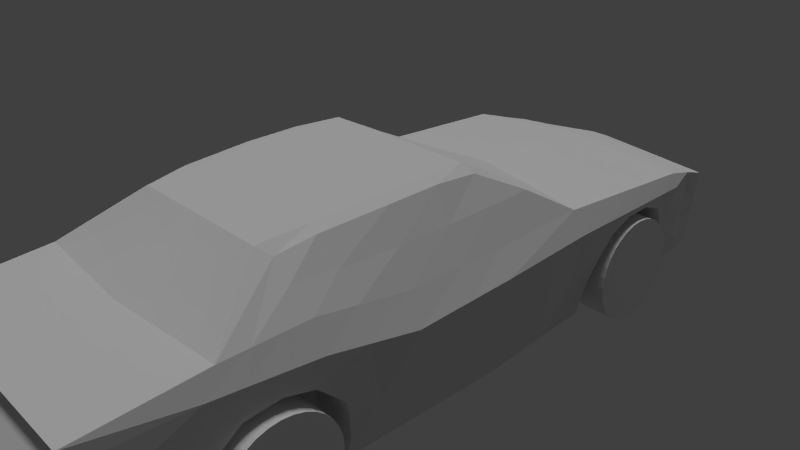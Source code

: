# Source: car.blend  (saved by Blender 2.76.0; exported with 4.5.12 LTS)
import bpy
from mathutils import Matrix  # noqa: F401  (used for matrix-valued properties, if any)

bpy.ops.wm.read_factory_settings(use_empty=True)
scene = bpy.context.scene
scene.name = 'Scene'

# ---- collections
col_collection_1 = bpy.data.collections.new('Collection 1'); scene.collection.children.link(col_collection_1)

# ---- materials (node trees are filled in below, after node groups)
mat_cartexturing = bpy.data.materials.new('carTexturing')
mat_cartexturing.alpha_threshold = 0.0
mat_cartexturing.use_transparent_shadow = False
mat_cartexturing.roughness = 0.5

# ---- node groups
ng_auto_smooth = bpy.data.node_groups.new('Auto Smooth', 'GeometryNodeTree')
_s = ng_auto_smooth.interface.new_socket(name='Geometry', in_out='OUTPUT', socket_type='NodeSocketGeometry')
_s = ng_auto_smooth.interface.new_socket(name='Geometry', in_out='INPUT', socket_type='NodeSocketGeometry')
_s = ng_auto_smooth.interface.new_socket(name='Angle', in_out='INPUT', socket_type='NodeSocketFloat')
_s.subtype = 'ANGLE'
_s.min_value = 0.0
_s.max_value = 3.142
ng_auto_smooth.is_modifier = True
_N = ng_auto_smooth.nodes; _L = ng_auto_smooth.links
n0 = _N.new('NodeGroupOutput'); n0.name = 'Group Output'; n0.location = (480, -100)
n1 = _N.new('NodeGroupInput'); n1.name = 'Group Input'; n1.location = (-420, -300)
n2 = _N.new('NodeGroupInput'); n2.name = 'Group Input.001'; n2.location = (-60, -100)
n3 = _N.new('GeometryNodeSetShadeSmooth'); n3.name = 'Set Shade Smooth'; n3.location = (120, -100)
n3.domain = 'EDGE'
n4 = _N.new('GeometryNodeSetShadeSmooth'); n4.name = 'Set Shade Smooth.001'; n4.location = (300, -100)
n5 = _N.new('GeometryNodeInputMeshEdgeAngle'); n5.name = 'Edge Angle'; n5.location = (-420, -220)
n6 = _N.new('GeometryNodeInputEdgeSmooth'); n6.name = 'Is Edge Smooth'; n6.location = (-60, -160)
n7 = _N.new('GeometryNodeInputShadeSmooth'); n7.name = 'Is Face Smooth'; n7.location = (-240, -340)
n8 = _N.new('FunctionNodeBooleanMath'); n8.name = 'Boolean Math'; n8.location = (-60, -220)
n9 = _N.new('FunctionNodeCompare'); n9.name = 'Compare'; n9.location = (-240, -180)
n9.operation = 'LESS_EQUAL'
_L.new(n5.outputs[0], n9.inputs[0])
_L.new(n4.outputs[0], n0.inputs[0])
_L.new(n1.outputs[1], n9.inputs[1])
_L.new(n9.outputs[0], n8.inputs[0])
_L.new(n7.outputs[0], n8.inputs[1])
_L.new(n2.outputs[0], n3.inputs[0])
_L.new(n6.outputs[0], n3.inputs[1])
_L.new(n3.outputs[0], n4.inputs[0])
_L.new(n8.outputs[0], n3.inputs[2])
n0.is_active_output = True

# ---- material node trees

# ---- world
world_world = bpy.data.worlds.new('World'); scene.world = world_world
world_world.color = (0.05088, 0.05088, 0.05088)
world_world.use_sun_shadow = False
world_world.sun_shadow_jitter_overblur = 0.0
world_world.cycles.sampling_method = 'MANUAL'
world_world.cycles.sample_map_resolution = 256

# ---- cameras
cam_camera = bpy.data.cameras.new('Camera')
cam_camera.clip_end = 100.0
cam_camera.lens = 35.0
cam_camera.sensor_width = 32.0
cam_camera.sensor_height = 18.0
cam_camera.ortho_scale = 7.314
cam_camera.dof.focus_distance = 0.0
cam_camera.dof.aperture_fstop = 128.0

# ---- lights
light_sun = bpy.data.lights.new('Sun', 'SUN')
light_sun.transmission_factor = 0.0
light_sun.angle = 0.1993
light_sun.energy = 1.0
light_sun.shadow_buffer_clip_start = 0.5
light_sun.shadow_soft_size = 0.1
light_sun.shadow_cascade_max_distance = 1000.0
light_sun.cycles.use_multiple_importance_sampling = False
light_lamp = bpy.data.lights.new('Lamp', 'POINT')
light_lamp.transmission_factor = 0.0
light_lamp.cutoff_distance = 30.0
light_lamp.energy = 100.0
light_lamp.shadow_buffer_clip_start = 1.001
light_lamp.shadow_soft_size = 0.1
light_lamp.shadow_maximum_resolution = 0.006
light_lamp.use_absolute_resolution = True
light_lamp.cycles.use_multiple_importance_sampling = False

# ---- meshes
me_cube = bpy.data.meshes.new('Cube')
me_cube.from_pydata([(-1.9, 3.926, -0.7144), (-1.4, 3.926, -0.7144), (-1.9, 3.912, -0.8607), (-1.4, 3.912, -0.8607), (-1.9, 3.869, -1.001), (-1.4, 3.869, -1.001), (-1.9, 3.8, -1.131), (-1.4, 3.8, -1.131), (-1.9, 3.707, -1.245), (-1.4, 3.707, -1.245), (-1.9, 3.593, -1.338), (-1.4, 3.593, -1.338), (-1.9, 3.463, -1.407), (-1.4, 3.463, -1.407), (-1.9, 3.323, -1.45), (-1.4, 3.323, -1.45), (-1.9, 3.176, -1.464), (-1.4, 3.176, -1.464), (-1.9, 3.03, -1.45), (-1.4, 3.03, -1.45), (-1.9, 2.889, -1.407), (-1.4, 2.889, -1.407), (-1.9, 2.76, -1.338), (-1.4, 2.76, -1.338), (-1.9, 2.646, -1.245), (-1.4, 2.646, -1.245), (-1.9, 2.553, -1.131), (-1.4, 2.553, -1.131), (-1.9, 2.483, -1.001), (-1.4, 2.483, -1.001), (-1.9, 2.441, -0.8607), (-1.4, 2.441, -0.8607), (-1.9, 2.426, -0.7144), (-1.4, 2.426, -0.7144), (-1.9, 2.441, -0.568), (-1.4, 2.441, -0.568), (-1.9, 2.483, -0.4273), (-1.4, 2.483, -0.4273), (-1.9, 2.553, -0.2977), (-1.4, 2.553, -0.2977), (-1.9, 2.646, -0.184), (-1.4, 2.646, -0.184), (-1.9, 2.76, -0.09075), (-1.4, 2.76, -0.09075), (-1.9, 2.889, -0.02144), (-1.4, 2.889, -0.02144), (-1.9, 3.03, 0.02123), (-1.4, 3.03, 0.02123), (-1.9, 3.176, 0.03565), (-1.4, 3.176, 0.03565), (-1.9, 3.323, 0.02123), (-1.4, 3.323, 0.02123), (-1.9, 3.463, -0.02145), (-1.4, 3.463, -0.02145), (-1.9, 3.593, -0.09075), (-1.4, 3.593, -0.09075), (-1.9, 3.707, -0.184), (-1.4, 3.707, -0.184), (-1.9, 3.8, -0.2977), (-1.4, 3.8, -0.2977), (-1.9, 3.869, -0.4273), (-1.4, 3.869, -0.4273), (-1.9, 3.912, -0.568), (-1.4, 3.912, -0.568), (0.0, 0.4082, 1.485), (0.0, 0.4439, -1.128), (-1.725, 0.4439, -1.14), (-1.299, 0.4378, 1.387), (0.0, 0.4082, 1.485), (0.0, 0.4439, -1.157), (-1.736, 1.843, 0.5987), (-1.642, 1.816, -1.146), (0.0, 1.831, -1.146), (0.0, 2.105, 0.6863), (-1.794, 4.092, 0.4397), (-1.218, 4.103, -1.054), (0.0, 4.114, -1.057), (0.0, 4.092, 0.5976), (-1.694, 4.7, 0.2475), (-1.642, 4.735, -1.057), (0.0, 4.735, -1.057), (0.0, 4.713, 0.4349), (-1.694, 5.07, 0.1292), (-1.642, 4.986, -0.9683), (0.0, 4.971, -1.027), (0.0, 5.112, 0.2575), (-1.301, -0.8929, 1.434), (-1.721, -1.892, -1.091), (0.0, -1.892, -1.098), (0.0, -0.8929, 1.485), (-1.21, -2.33, 1.325), (0.0, -2.441, 1.411), (-1.661, -3.35, 0.7867), (-1.711, -3.844, -0.9647), (0.0, -3.844, -0.9647), (0.0, -3.478, 0.808), (-1.644, -4.84, 0.6865), (-1.694, -4.967, -0.6098), (0.0, -4.967, -0.6098), (0.0, -4.84, 0.6865), (-1.88, 1.875, 0.2719), (-1.95, 0.3935, 0.2769), (-1.865, 4.101, 0.2398), (-1.672, 4.714, 0.02881), (-1.672, 5.035, -0.3284), (0.0, 5.053, -0.2783), (-1.966, -1.085, 0.2621), (-1.864, -2.253, 0.4531), (-1.764, -3.563, 0.5269), (-1.665, -4.775, 0.486), (0.0, -4.76, 0.486), (-1.594, -5.112, 0.09274), (-1.623, -5.133, -0.255), (0.0, -5.133, -0.255), (0.0, -5.112, 0.09274), (0.0, -3.539, 0.8491), (-1.681, 1.826, -0.9104), (-1.759, 0.4318, 0.6086), (-1.679, 5.045, -0.1941), (0.0, 5.071, -0.121), (-1.771, -1.049, 0.6441), (-1.694, -2.251, 0.8119), (-1.762, 0.4355, -0.9045), (-1.679, 4.112, -0.8417), (-1.647, 4.731, -0.8768), (-1.647, 4.994, -0.8621), (0.0, 4.985, -0.9031), (-1.762, -1.758, -0.866), (-1.272, -2.703, -0.7403), (-1.25, -3.788, -0.7202), (-1.689, -4.935, -0.4279), (-1.618, -5.13, -0.1973), (0.0, -5.13, -0.1973), (-1.831, -1.532, -0.4863), (0.0, 5.035, -0.5072), (-1.741, 4.085, -0.4596), (-1.825, 0.4214, -0.5069), (-1.655, 5.035, -0.4968), (-1.655, 4.726, -0.4638), (-1.748, 1.842, -0.5124), (-1.265, -2.552, -0.3373), (-1.233, -3.711, -0.3068), (-1.681, -4.881, -0.1203), (-1.61, -5.124, -0.09964), (0.0, -5.124, -0.09964), (-1.226, 2.944, -1.098), (0.0, 2.952, -1.102), (0.0, 3.081, 0.6427), (-1.764, 2.947, 0.5206), (-1.873, 2.968, 0.2561), (-1.226, 2.948, -0.8796), (-1.226, 2.944, -0.484), (-1.22, 3.762, -1.067), (0.0, 3.788, 0.6111), (-1.867, 3.761, 0.2447), (-1.221, 3.762, -0.8556), (-1.221, 3.742, -0.4659), (0.0, 3.764, -1.071), (-1.785, 3.748, 0.464), (0.0, 3.358, -1.086), (-1.775, 3.348, 0.4923), (-1.223, 3.353, -1.083), (0.0, 3.434, 0.6269), (-1.87, 3.364, 0.2504), (-1.224, 3.355, -0.8676), (-1.224, 3.343, -0.4749), (0.0, 2.231, -1.13), (-1.746, 2.237, 0.5708), (-1.252, 2.222, -1.13), (0.0, 2.453, 0.6707), (-1.878, 2.265, 0.2663), (-1.231, 2.236, -0.9024), (-1.747, 2.236, -0.5032), (-1.228, 2.612, -1.111), (0.0, 2.794, 0.6555), (-1.875, 2.646, 0.2608), (-1.228, 2.618, -0.8893), (-1.229, 2.62, -0.4914), (0.0, 2.622, -1.115), (-1.756, 2.622, 0.5436), (-1.827, 3.755, 0.01544), (-1.219, 4.096, -0.8458), (-1.832, 2.637, 0.008721), (-1.747, 2.347, -0.5006), (-1.219, 4.091, -0.6939), (-1.857, 2.965, 0.1667), (-1.856, 3.362, 0.1717), (-1.219, 4.035, -0.4629), (-1.642, 4.114, -1.057), (-1.681, 2.226, -0.8984), (-1.642, 2.219, -1.13), (-1.741, 4.044, -0.4606), (-1.225, 3.748, 0.01657), (-1.228, 3.36, 0.1735), (-1.23, 2.967, 0.1688), (-1.679, 4.106, -0.8419), (-1.23, 2.356, -0.5015), (-1.703, 4.101, -0.691), (-1.231, 2.645, 0.01113), (-1.238, -2.402, -1.018), (-1.25, -1.83, 1.397), (0.0, -1.77, 1.443), (-1.909, -1.747, 0.3704), (-1.728, -1.731, 0.7392), (-1.248, -2.294, -0.7948), (-1.258, -2.109, -0.4003), (-1.266, -3.129, -0.9655), (-1.832, -2.671, 0.4767), (-1.684, -2.602, 0.8038), (-1.264, -3.053, -0.7339), (-1.254, -2.925, -0.3259), (-1.798, -3.111, 0.5015), (-1.532, 0.4202, 1.037), (-1.539, -0.972, 1.052), (-1.455, -2.345, 1.105), (-1.673, -2.971, 0.7954), (-1.257, -3.42, -0.7272), (-1.244, -3.317, -0.3138), (-1.492, -1.75, 1.082), (-1.262, -3.482, -0.9618), (-1.26, -3.74, -0.959), (-1.823, -1.975, -0.4226), (-1.204, -1.979, -1.072), (-1.766, -1.928, -0.8436), (-1.842, -2.384, 0.1073), (-1.263, -2.038, -0.2339), (-1.23, -3.201, 0.1205), (-1.242, -2.76, 0.1882), (-1.27, -2.793, -0.9691), (-1.735, -3.718, -0.2983), (-1.72, -3.797, -0.717), (-1.716, -3.748, -0.966), (-1.725, -1.97, -1.081), (-1.227, -1.939, -0.8431), (-1.257, -1.983, -0.4215), (-1.817, -2.759, 0.1972), (-1.782, -3.204, 0.1309), (-1.84, -2.03, -0.2322), (-1.257, -2.388, 0.1012), (-1.253, 4.735, -1.057), (-1.248, 1.82, -1.146), (-1.52, 1.133, 1.033), (0.0, 1.31, 1.061), (-1.104, 0.4082, 1.478), (-1.475, 1.883, 0.6118), (-1.525, 4.092, 0.4633), (-1.44, 4.702, 0.2756), (-1.395, 4.984, -0.9772), (-1.44, 5.076, 0.1484), (-1.106, -0.8929, 1.473), (-1.029, -2.441, 1.407), (-1.455, -3.844, -0.9647), (-1.412, -3.369, 0.7899), (-1.44, -4.967, -0.6098), (-1.398, -4.84, 0.6865), (-1.415, -4.773, 0.486), (-1.422, 5.038, -0.3209), (-1.379, -5.133, -0.255), (-1.355, -5.112, 0.09274), (-1.427, 5.049, -0.1831), (-1.375, -5.13, -0.1973), (-1.4, 4.993, -0.8682), (-1.407, 5.035, -0.4984), (-1.368, -5.124, -0.09964), (-1.5, 2.967, 0.5389), (-1.518, 3.754, 0.4861), (-1.509, 3.361, 0.5125), (-1.484, 2.27, 0.5858), (-1.493, 2.648, 0.5604), (-1.062, -1.771, 1.435), (-1.292, 1.16, 1.037), (-0.5521, 0.4082, 1.481), (-0.7376, 1.994, 0.649), (-0.7626, 4.092, 0.5305), (-0.7201, 4.708, 0.3553), (-0.7201, 5.094, 0.203), (-0.5531, -0.8929, 1.479), (-0.5143, -2.441, 1.409), (-0.7059, -3.424, 0.799), (-0.6988, -4.84, 0.6865), (-0.7075, -4.767, 0.486), (-0.6774, -5.112, 0.09274), (-0.6876, -5.13, -0.1973), (-0.6842, -5.124, -0.09964), (-0.5311, -1.77, 1.439), (-0.6459, 1.235, 1.049), (-0.6977, 4.977, -1.002), (-0.7273, -3.844, -0.9647), (-0.7198, -4.967, -0.6098), (-0.7108, 5.046, -0.2996), (-0.6896, -5.133, -0.255), (-0.7135, 5.06, -0.1521), (-0.6999, 4.989, -0.8857), (-0.7035, 5.035, -0.5028), (-0.7499, 3.024, 0.5908), (-0.7588, 3.771, 0.5486), (-0.7543, 3.398, 0.5697), (-0.742, 2.362, 0.6283), (-0.7463, 2.721, 0.608), (0.0, -0.6117, -1.13), (-1.3, -0.156, 1.438), (0.0, -0.1797, 1.485), (-1.723, -0.6117, -1.118), (-1.957, -0.2746, 0.2702), (-1.764, -0.2373, 0.6246), (-1.762, -0.5557, -0.8871), (-1.828, -0.4611, -0.4976), (-1.535, -0.2089, 1.044), (-1.105, -0.1797, 1.475), (-0.5525, -0.1797, 1.48), (-1.9, -2.12, -0.7144), (-1.4, -2.12, -0.7144), (-1.9, -2.134, -0.8607), (-1.4, -2.134, -0.8607), (-1.9, -2.177, -1.001), (-1.4, -2.177, -1.001), (-1.9, -2.246, -1.131), (-1.4, -2.246, -1.131), (-1.9, -2.339, -1.245), (-1.4, -2.339, -1.245), (-1.9, -2.453, -1.338), (-1.4, -2.453, -1.338), (-1.9, -2.583, -1.407), (-1.4, -2.583, -1.407), (-1.9, -2.723, -1.45), (-1.4, -2.723, -1.45), (-1.9, -2.87, -1.464), (-1.4, -2.87, -1.464), (-1.9, -3.016, -1.45), (-1.4, -3.016, -1.45), (-1.9, -3.157, -1.407), (-1.4, -3.157, -1.407), (-1.9, -3.286, -1.338), (-1.4, -3.286, -1.338), (-1.9, -3.4, -1.245), (-1.4, -3.4, -1.245), (-1.9, -3.493, -1.131), (-1.4, -3.493, -1.131), (-1.9, -3.563, -1.001), (-1.4, -3.563, -1.001), (-1.9, -3.605, -0.8607), (-1.4, -3.605, -0.8607), (-1.9, -3.62, -0.7144), (-1.4, -3.62, -0.7144), (-1.9, -3.605, -0.568), (-1.4, -3.605, -0.568), (-1.9, -3.563, -0.4273), (-1.4, -3.563, -0.4273), (-1.9, -3.493, -0.2977), (-1.4, -3.493, -0.2977), (-1.9, -3.4, -0.184), (-1.4, -3.4, -0.184), (-1.9, -3.286, -0.09075), (-1.4, -3.286, -0.09075), (-1.9, -3.157, -0.02144), (-1.4, -3.157, -0.02144), (-1.9, -3.016, 0.02123), (-1.4, -3.016, 0.02123), (-1.9, -2.87, 0.03565), (-1.4, -2.87, 0.03565), (-1.9, -2.723, 0.02123), (-1.4, -2.723, 0.02123), (-1.9, -2.583, -0.02145), (-1.4, -2.583, -0.02145), (-1.9, -2.453, -0.09075), (-1.4, -2.453, -0.09075), (-1.9, -2.339, -0.184), (-1.4, -2.339, -0.184), (-1.9, -2.246, -0.2977), (-1.4, -2.246, -0.2977), (-1.9, -2.177, -0.4273), (-1.4, -2.177, -0.4273), (-1.9, -2.134, -0.568), (-1.4, -2.134, -0.568)], [], [(0, 1, 3, 2), (2, 3, 5, 4), (4, 5, 7, 6), (6, 7, 9, 8), (8, 9, 11, 10), (10, 11, 13, 12), (12, 13, 15, 14), (14, 15, 17, 16), (16, 17, 19, 18), (18, 19, 21, 20), (20, 21, 23, 22), (22, 23, 25, 24), (24, 25, 27, 26), (26, 27, 29, 28), (28, 29, 31, 30), (30, 31, 33, 32), (32, 33, 35, 34), (34, 35, 37, 36), (36, 37, 39, 38), (38, 39, 41, 40), (40, 41, 43, 42), (42, 43, 45, 44), (44, 45, 47, 46), (46, 47, 49, 48), (48, 49, 51, 50), (50, 51, 53, 52), (52, 53, 55, 54), (54, 55, 57, 56), (56, 57, 59, 58), (58, 59, 61, 60), (3, 1, 63, 61, 59, 57, 55, 53, 51, 49, 47, 45, 43, 41, 39, 37, 35, 33, 31, 29, 27, 25, 23, 21, 19, 17, 15, 13, 11, 9, 7, 5), (62, 63, 1, 0), (60, 61, 63, 62), (0, 2, 4, 6, 8, 10, 12, 14, 16, 18, 20, 22, 24, 26, 28, 30, 32, 34, 36, 38, 40, 42, 44, 46, 48, 50, 52, 54, 56, 58, 60, 62), (308, 300, 86, 249), (271, 68, 242, 285), (306, 305, 127, 133), (69, 66, 71, 240, 72), (273, 77, 81, 274), (295, 153, 77, 273), (205, 204, 128, 140), (80, 239, 79, 83, 247, 286, 84), (152, 155, 181, 75), (292, 126, 84, 286), (274, 81, 85, 275), (79, 124, 125, 83), (305, 302, 87, 127), (302, 299, 88, 87), (269, 200, 90, 250), (204, 199, 228, 128), (230, 93, 97, 130), (250, 90, 92, 252), (216, 219, 220, 129), (130, 97, 112, 131), (287, 94, 98, 288), (252, 92, 96, 254), (254, 96, 109, 255), (203, 202, 107, 121), (304, 303, 106, 120), (138, 103, 104, 137), (291, 119, 105, 289), (135, 102, 103, 138), (156, 192, 187), (136, 101, 100, 139), (282, 290, 113, 132), (255, 109, 111, 258), (288, 98, 113, 290), (275, 85, 119, 291), (307, 304, 120, 213), (218, 203, 121, 214), (96, 92, 108, 109), (142, 130, 131, 143), (188, 123, 124, 79), (229, 230, 130, 142), (217, 216, 129, 141), (215, 211, 108, 92), (214, 121, 208, 215), (212, 67, 241), (283, 282, 132, 144), (66, 122, 116, 71), (101, 117, 70, 100), (293, 134, 126, 292), (289, 105, 134, 293), (281, 283, 144, 114), (226, 217, 141), (108, 229, 142, 109), (109, 142, 143, 111), (122, 136, 139, 116), (155, 156, 187, 184, 181), (123, 197, 135, 138, 124), (124, 138, 137, 125), (225, 205, 140, 238), (303, 306, 133, 106), (82, 118, 104, 103, 78), (78, 103, 102, 74), (167, 170, 100, 70), (160, 163, 149, 148), (176, 177, 151, 150), (177, 198, 194, 151), (173, 176, 150, 145), (298, 174, 147, 294), (74, 102, 154, 158), (164, 165, 156, 155), (165, 193, 192, 156), (161, 164, 155, 152), (296, 162, 153, 295), (294, 147, 162, 296), (145, 150, 164, 161), (151, 194, 193, 165), (150, 151, 165, 164), (158, 154, 163, 160), (272, 73, 169, 297), (71, 116, 189, 190), (139, 100, 170, 172), (116, 139, 172, 189), (179, 175, 170, 167), (148, 149, 175, 179), (297, 169, 174, 298), (168, 171, 176, 173), (196, 198, 177), (176, 171, 196, 177), (180, 154, 102, 135, 191), (185, 149, 163, 186), (188, 195, 123), (189, 172, 183), (197, 191, 135), (195, 197, 123), (182, 175, 149, 185), (186, 163, 154, 180), (172, 170, 175, 182, 183), (171, 168, 190, 189), (187, 192, 180, 191), (193, 194, 185, 186), (75, 181, 195, 188), (196, 171, 189, 183), (184, 187, 191, 197), (181, 184, 197, 195), (194, 198, 182, 185), (192, 193, 186, 180), (198, 196, 183, 182), (225, 234, 205), (213, 120, 203, 218), (120, 106, 202, 203), (233, 222, 199, 204), (249, 86, 200, 269), (234, 233, 204, 205), (238, 140, 210, 227), (121, 107, 207, 208), (140, 128, 209, 210), (128, 228, 206, 209), (86, 213, 218, 200), (227, 210, 217, 226), (90, 214, 215, 92), (208, 207, 211, 215), (210, 209, 216, 217), (200, 218, 214, 90), (300, 307, 213, 86), (209, 206, 219, 216), (230, 231, 93), (133, 127, 223, 221), (207, 235, 236, 211), (127, 87, 232, 223), (211, 236, 229, 108), (106, 133, 221, 237, 202), (107, 224, 235, 207), (202, 237, 224, 107), (141, 129, 230, 229), (87, 88, 94, 287, 251, 93, 231, 220, 219, 206, 228, 199, 222, 232), (129, 220, 231, 230), (233, 234, 221, 223), (227, 226, 236, 235), (222, 233, 223, 232), (226, 141, 229, 236), (234, 225, 237, 221), (238, 227, 235, 224), (225, 238, 224, 237), (76, 75, 239, 80), (75, 188, 79, 239), (72, 240, 168, 166), (240, 71, 190, 168), (76, 157, 159, 146, 178, 166, 168, 173, 145, 161, 152, 75), (285, 242, 73, 272), (117, 212, 241, 70), (241, 270, 244, 70), (276, 249, 269, 284), (167, 267, 268, 179), (70, 244, 267, 167), (148, 264, 266, 160), (160, 266, 265, 158), (179, 268, 264, 148), (111, 143, 263, 258), (104, 256, 262, 137), (137, 262, 261, 125), (143, 131, 260, 263), (82, 248, 259, 118), (97, 253, 257, 112), (280, 255, 258, 281), (131, 112, 257, 260), (118, 259, 256, 104), (279, 254, 255, 280), (278, 252, 254, 279), (93, 251, 253, 97), (277, 250, 252, 278), (284, 269, 250, 277), (78, 246, 248, 82), (125, 261, 247, 83), (158, 265, 245, 74), (74, 245, 246, 78), (67, 243, 270, 241), (309, 308, 249, 276), (301, 309, 276, 89), (201, 284, 277, 91), (91, 277, 278, 95), (95, 278, 279, 99), (99, 279, 280, 110), (110, 280, 281, 114), (89, 276, 284, 201), (270, 285, 272, 244), (267, 297, 298, 268), (244, 272, 297, 267), (264, 294, 296, 266), (266, 296, 295, 265), (268, 298, 294, 264), (258, 263, 283, 281), (256, 289, 293, 262), (262, 293, 292, 261), (263, 260, 282, 283), (248, 275, 291, 259), (253, 288, 290, 257), (260, 257, 290, 282), (259, 291, 289, 256), (251, 287, 288, 253), (246, 274, 275, 248), (261, 292, 286, 247), (265, 295, 273, 245), (245, 273, 274, 246), (243, 271, 285, 270), (68, 271, 309, 301), (271, 243, 308, 309), (67, 212, 307, 300), (101, 136, 306, 303), (212, 117, 304, 307), (117, 101, 303, 304), (66, 69, 299, 302), (122, 66, 302, 305), (136, 122, 305, 306), (243, 67, 300, 308), (310, 311, 313, 312), (312, 313, 315, 314), (314, 315, 317, 316), (316, 317, 319, 318), (318, 319, 321, 320), (320, 321, 323, 322), (322, 323, 325, 324), (324, 325, 327, 326), (326, 327, 329, 328), (328, 329, 331, 330), (330, 331, 333, 332), (332, 333, 335, 334), (334, 335, 337, 336), (336, 337, 339, 338), (338, 339, 341, 340), (340, 341, 343, 342), (342, 343, 345, 344), (344, 345, 347, 346), (346, 347, 349, 348), (348, 349, 351, 350), (350, 351, 353, 352), (352, 353, 355, 354), (354, 355, 357, 356), (356, 357, 359, 358), (358, 359, 361, 360), (360, 361, 363, 362), (362, 363, 365, 364), (364, 365, 367, 366), (366, 367, 369, 368), (368, 369, 371, 370), (313, 311, 373, 371, 369, 367, 365, 363, 361, 359, 357, 355, 353, 351, 349, 347, 345, 343, 341, 339, 337, 335, 333, 331, 329, 327, 325, 323, 321, 319, 317, 315), (372, 373, 311, 310), (370, 371, 373, 372), (310, 312, 314, 316, 318, 320, 322, 324, 326, 328, 330, 332, 334, 336, 338, 340, 342, 344, 346, 348, 350, 352, 354, 356, 358, 360, 362, 364, 366, 368, 370, 372)])
_uv = me_cube.uv_layers.new(name='UVMap')
_uv.uv.foreach_set('vector', [0.667, 0.6801, 0.6145, 0.6846, 0.6124, 0.6743, 0.6631, 0.6598, 0.6631, 0.6598, 0.6124, 0.6743, 0.6084, 0.6646, 0.6552, 0.6406, 0.6552, 0.6406, 0.6084, 0.6646, 0.6026, 0.6559, 0.6439, 0.6233, 0.6439, 0.6233, 0.6026, 0.6559, 0.5953, 0.6485, 0.6293, 0.6086, 0.6293, 0.6086, 0.5953, 0.6485, 0.5867, 0.6428, 0.6122, 0.597, 0.6122, 0.597, 0.5867, 0.6428, 0.5772, 0.6389, 0.5932, 0.589, 0.5932, 0.589, 0.5772, 0.6389, 0.5671, 0.637, 0.5729, 0.5849, 0.5729, 0.5849, 0.5671, 0.637, 0.5568, 0.6371, 0.5522, 0.5848, 0.5522, 0.5848, 0.5568, 0.6371, 0.5467, 0.6393, 0.5318, 0.5889, 0.5318, 0.5889, 0.5467, 0.6393, 0.5373, 0.6435, 0.5127, 0.5969, 0.5127, 0.5969, 0.5373, 0.6435, 0.5288, 0.6495, 0.4955, 0.6085, 0.4955, 0.6085, 0.5288, 0.6495, 0.5216, 0.6571, 0.4808, 0.6232, 0.4808, 0.6232, 0.5216, 0.6571, 0.5158, 0.6659, 0.4693, 0.6406, 0.4693, 0.6406, 0.5158, 0.6659, 0.5119, 0.6757, 0.4613, 0.6598, 0.4613, 0.6598, 0.5119, 0.6757, 0.5099, 0.6861, 0.4572, 0.6803, 0.4572, 0.6803, 0.5099, 0.6861, 0.51, 0.6966, 0.4572, 0.7011, 0.4572, 0.7011, 0.51, 0.6966, 0.5121, 0.7069, 0.4612, 0.7216, 0.4612, 0.7216, 0.5121, 0.7069, 0.5162, 0.7166, 0.4692, 0.7409, 0.4692, 0.7409, 0.5162, 0.7166, 0.522, 0.7253, 0.4807, 0.7583, 0.4807, 0.7583, 0.522, 0.7253, 0.5295, 0.7327, 0.4954, 0.773, 0.4954, 0.773, 0.5295, 0.7327, 0.5382, 0.7384, 0.5127, 0.7846, 0.5127, 0.7846, 0.5382, 0.7384, 0.5478, 0.7423, 0.532, 0.7925, 0.532, 0.7925, 0.5478, 0.7423, 0.558, 0.7442, 0.5524, 0.7965, 0.5524, 0.7965, 0.558, 0.7442, 0.5684, 0.7441, 0.5731, 0.7964, 0.5731, 0.7964, 0.5684, 0.7441, 0.5785, 0.7419, 0.5934, 0.7922, 0.5934, 0.7922, 0.5785, 0.7419, 0.5879, 0.7378, 0.6125, 0.7841, 0.6125, 0.7841, 0.5879, 0.7378, 0.5963, 0.7318, 0.6296, 0.7725, 0.6296, 0.7725, 0.5963, 0.7318, 0.6034, 0.7243, 0.6441, 0.7576, 0.6441, 0.7576, 0.6034, 0.7243, 0.6088, 0.7155, 0.6554, 0.7403, 0.6554, 0.7403, 0.6088, 0.7155, 0.6125, 0.7056, 0.6631, 0.7211, 0.6124, 0.6743, 0.6145, 0.6846, 0.6145, 0.6952, 0.6125, 0.7056, 0.6088, 0.7155, 0.6034, 0.7243, 0.5963, 0.7318, 0.5879, 0.7378, 0.5785, 0.7419, 0.5684, 0.7441, 0.558, 0.7442, 0.5478, 0.7423, 0.5382, 0.7384, 0.5295, 0.7327, 0.522, 0.7253, 0.5162, 0.7166, 0.5121, 0.7069, 0.51, 0.6966, 0.5099, 0.6861, 0.5119, 0.6757, 0.5158, 0.6659, 0.5216, 0.6571, 0.5288, 0.6495, 0.5373, 0.6435, 0.5467, 0.6393, 0.5568, 0.6371, 0.5671, 0.637, 0.5772, 0.6389, 0.5867, 0.6428, 0.5953, 0.6485, 0.6026, 0.6559, 0.6084, 0.6646, 0.667, 0.7008, 0.6145, 0.6952, 0.6145, 0.6846, 0.667, 0.6801, 0.6631, 0.7211, 0.6125, 0.7056, 0.6145, 0.6952, 0.667, 0.7008, 0.4282, 0.7654, 0.4358, 0.7767, 0.441, 0.7892, 0.4436, 0.8025, 0.4436, 0.8161, 0.441, 0.8294, 0.4358, 0.8419, 0.4282, 0.8532, 0.4186, 0.8628, 0.4073, 0.8703, 0.3948, 0.8755, 0.3815, 0.8782, 0.3679, 0.8782, 0.3546, 0.8755, 0.3421, 0.8703, 0.3308, 0.8628, 0.3212, 0.8532, 0.3137, 0.8419, 0.3085, 0.8294, 0.3058, 0.8161, 0.3058, 0.8025, 0.3085, 0.7892, 0.3137, 0.7767, 0.3212, 0.7654, 0.3308, 0.7558, 0.3421, 0.7482, 0.3546, 0.7431, 0.3679, 0.7404, 0.3815, 0.7404, 0.3948, 0.7431, 0.4073, 0.7482, 0.4186, 0.7558, 0.8978, 0.7938, 0.8795, 0.796, 0.8793, 0.728, 0.8977, 0.7281, 0.1127, 0.4211, 0.1636, 0.4217, 0.1625, 0.5136, 0.1028, 0.5071, 0.4342, 0.1966, 0.4277, 0.2335, 0.3167, 0.238, 0.3357, 0.2013, 0.5057, 0.4197, 0.5058, 0.2605, 0.6324, 0.2683, 0.6327, 0.3046, 0.6337, 0.4198, 0.09582, 0.7802, 0.1664, 0.7781, 0.1669, 0.8373, 0.1001, 0.8392, 0.09544, 0.7505, 0.1657, 0.75, 0.1664, 0.7781, 0.09582, 0.7802, 0.3731, 0.6718, 0.3683, 0.711, 0.3274, 0.7144, 0.3362, 0.6758, 0.9018, 0.4199, 0.9019, 0.3042, 0.9019, 0.2683, 0.9265, 0.2683, 0.9261, 0.2911, 0.9249, 0.3555, 0.9238, 0.4199, 0.3702, 0.5792, 0.3664, 0.5568, 0.3991, 0.5471, 0.4073, 0.5682, 0.549, 0.9033, 0.6136, 0.9049, 0.6136, 0.9164, 0.5492, 0.9141, 0.1001, 0.8392, 0.1669, 0.8373, 0.1665, 0.8776, 0.09989, 0.8776, 0.9185, 0.217, 0.9169, 0.2002, 0.9413, 0.1971, 0.9413, 0.207, 0.4277, 0.2335, 0.4239, 0.2554, 0.3055, 0.2598, 0.3167, 0.238, 0.4083, 0.2606, 0.4082, 0.4197, 0.29, 0.4196, 0.2901, 0.2607, 0.9015, 0.6469, 0.8838, 0.6413, 0.8861, 0.5946, 0.9047, 0.5848, 0.3683, 0.711, 0.3645, 0.7366, 0.3206, 0.7398, 0.3274, 0.7144, 0.1266, 0.2331, 0.1234, 0.2562, 0.01796, 0.2283, 0.0201, 0.2113, 0.693, 0.5291, 0.6977, 0.5495, 0.5884, 0.5831, 0.5885, 0.56, 0.2552, 0.7087, 0.241, 0.7318, 0.2139, 0.7186, 0.2228, 0.6951, 0.0201, 0.2113, 0.01796, 0.2283, 0.0002942, 0.196, 0.0002969, 0.1906, 0.1093, 0.3525, 0.1095, 0.4196, 0.0007551, 0.4199, 0.0005618, 0.3535, 0.5885, 0.56, 0.5884, 0.5831, 0.451, 0.5716, 0.4526, 0.549, 0.7254, 0.5563, 0.7026, 0.5561, 0.7009, 0.5366, 0.7239, 0.5368, 0.3104, 0.08527, 0.3117, 0.1231, 0.2646, 0.118, 0.262, 0.08158, 0.448, 0.08695, 0.4468, 0.1242, 0.373, 0.1297, 0.3736, 0.09033, 0.9136, 0.1618, 0.9091, 0.1161, 0.9415, 0.147, 0.9426, 0.1627, 0.5477, 0.8352, 0.6136, 0.8323, 0.6136, 0.8469, 0.548, 0.8489, 0.8535, 0.1654, 0.8495, 0.1007, 0.9091, 0.1161, 0.9136, 0.1618, 0.3586, 0.5207, 0.3543, 0.4846, 0.3826, 0.5155, 0.5153, 0.1922, 0.5078, 0.1197, 0.6444, 0.1108, 0.6465, 0.1846, 0.7911, 0.462, 0.7909, 0.4567, 0.8546, 0.4567, 0.8546, 0.462, 0.7239, 0.5368, 0.7009, 0.5366, 0.7075, 0.4888, 0.7295, 0.4888, 0.7881, 0.4206, 0.8546, 0.4206, 0.8546, 0.4567, 0.7909, 0.4567, 0.5471, 0.8023, 0.6136, 0.7971, 0.6136, 0.8323, 0.5477, 0.8352, 0.448, 0.04292, 0.448, 0.08695, 0.3736, 0.09033, 0.3778, 0.04682, 0.3058, 0.04708, 0.3104, 0.08527, 0.262, 0.08158, 0.2507, 0.04749, 0.02375, 0.1079, 0.1607, 0.08984, 0.143, 0.117, 0.0308, 0.1261, 0.0237, 0.1827, 0.0201, 0.2113, 0.0002969, 0.1906, 0.0002965, 0.1816, 0.8607, 0.2215, 0.8589, 0.2011, 0.9169, 0.2002, 0.9185, 0.217, 0.1321, 0.194, 0.1266, 0.2331, 0.0201, 0.2113, 0.0237, 0.1827, 0.2719, 0.6735, 0.2552, 0.7087, 0.2228, 0.6951, 0.242, 0.6665, 0.1957, 0.08693, 0.185, 0.1174, 0.143, 0.117, 0.1607, 0.08984, 0.2507, 0.04749, 0.262, 0.08158, 0.2298, 0.08419, 0.1957, 0.08693, 0.506, 0.04003, 0.5055, 0.001104, 0.5718, 0.03633, 0.7914, 0.4711, 0.7911, 0.462, 0.8546, 0.462, 0.8546, 0.4711, 0.5214, 0.2511, 0.5191, 0.2292, 0.6475, 0.2219, 0.6482, 0.244, 0.5078, 0.1197, 0.5095, 0.0845, 0.6396, 0.07786, 0.6444, 0.1108, 0.5486, 0.8677, 0.6136, 0.8681, 0.6136, 0.9049, 0.549, 0.9033, 0.548, 0.8489, 0.6136, 0.8469, 0.6136, 0.8681, 0.5486, 0.8677, 0.792, 0.4888, 0.7914, 0.4711, 0.8546, 0.4711, 0.8545, 0.4889, 0.2843, 0.6412, 0.2719, 0.6735, 0.242, 0.6665, 0.143, 0.117, 0.1321, 0.194, 0.0237, 0.1827, 0.0308, 0.1261, 0.0308, 0.1261, 0.0237, 0.1827, 0.0002965, 0.1816, 0.0002942, 0.1637, 0.5191, 0.2292, 0.5153, 0.1922, 0.6465, 0.1846, 0.6475, 0.2219, 0.3664, 0.5568, 0.3586, 0.5207, 0.3826, 0.5155, 0.3933, 0.5334, 0.3991, 0.5471, 0.8589, 0.2011, 0.8568, 0.187, 0.8535, 0.1654, 0.9136, 0.1618, 0.9169, 0.2002, 0.9169, 0.2002, 0.9136, 0.1618, 0.9426, 0.1627, 0.9413, 0.1971, 0.3741, 0.6574, 0.3731, 0.6718, 0.3362, 0.6758, 0.3437, 0.64, 0.4468, 0.1242, 0.4342, 0.1966, 0.3357, 0.2013, 0.373, 0.1297, 0.9414, 0.104, 0.9415, 0.1344, 0.9415, 0.147, 0.9091, 0.1161, 0.906, 0.0958, 0.906, 0.0958, 0.9091, 0.1161, 0.8495, 0.1007, 0.8483, 0.0813, 0.6761, 0.0785, 0.6805, 0.109, 0.6444, 0.1108, 0.6396, 0.07786, 0.779, 0.07991, 0.782, 0.1038, 0.7454, 0.1057, 0.7419, 0.07941, 0.2516, 0.5507, 0.2627, 0.5153, 0.2903, 0.5213, 0.284, 0.5581, 0.2627, 0.5153, 0.2755, 0.4792, 0.2997, 0.4724, 0.2903, 0.5213, 0.2433, 0.5728, 0.2516, 0.5507, 0.284, 0.5581, 0.2792, 0.5809, 0.0942, 0.6534, 0.1634, 0.6582, 0.164, 0.6847, 0.09456, 0.6815, 0.8483, 0.0813, 0.8495, 0.1007, 0.8185, 0.1019, 0.8162, 0.08042, 0.3251, 0.5613, 0.3243, 0.5236, 0.3586, 0.5207, 0.3664, 0.5568, 0.3243, 0.5236, 0.3271, 0.474, 0.3543, 0.4846, 0.3586, 0.5207, 0.3245, 0.5842, 0.3251, 0.5613, 0.3664, 0.5568, 0.3702, 0.5792, 0.095, 0.716, 0.1649, 0.7174, 0.1657, 0.75, 0.09544, 0.7505, 0.09456, 0.6815, 0.164, 0.6847, 0.1649, 0.7174, 0.095, 0.716, 0.2792, 0.5809, 0.284, 0.5581, 0.3251, 0.5613, 0.3245, 0.5842, 0.2903, 0.5213, 0.2997, 0.4724, 0.3271, 0.474, 0.3243, 0.5236, 0.284, 0.5581, 0.2903, 0.5213, 0.3243, 0.5236, 0.3251, 0.5613, 0.8162, 0.08042, 0.8185, 0.1019, 0.782, 0.1038, 0.779, 0.07991, 0.09334, 0.5862, 0.1618, 0.5947, 0.1626, 0.6268, 0.09377, 0.6202, 0.6482, 0.244, 0.6475, 0.2219, 0.6844, 0.2182, 0.6852, 0.24, 0.6465, 0.1846, 0.6444, 0.1108, 0.6805, 0.109, 0.6827, 0.1812, 0.6475, 0.2219, 0.6465, 0.1846, 0.6827, 0.1812, 0.6844, 0.2182, 0.7118, 0.07901, 0.7157, 0.1072, 0.6805, 0.109, 0.6761, 0.0785, 0.7419, 0.07941, 0.7454, 0.1057, 0.7157, 0.1072, 0.7118, 0.07901, 0.09377, 0.6202, 0.1626, 0.6268, 0.1634, 0.6582, 0.0942, 0.6534, 0.2035, 0.5573, 0.2167, 0.5379, 0.2516, 0.5507, 0.2433, 0.5728, 0.2408, 0.5086, 0.2755, 0.4792, 0.2627, 0.5153, 0.2516, 0.5507, 0.2167, 0.5379, 0.2408, 0.5086, 0.2627, 0.5153, 0.8196, 0.1233, 0.8185, 0.1019, 0.8495, 0.1007, 0.8535, 0.1654, 0.8497, 0.1658, 0.7457, 0.114, 0.7454, 0.1057, 0.782, 0.1038, 0.7823, 0.1112, 0.4504, 0.5465, 0.4423, 0.5231, 0.4429, 0.5229, 0.6844, 0.2182, 0.6827, 0.1812, 0.6929, 0.1803, 0.8568, 0.187, 0.8497, 0.1658, 0.8535, 0.1654, 0.4423, 0.5231, 0.4362, 0.5068, 0.4429, 0.5229, 0.7165, 0.1308, 0.7157, 0.1072, 0.7454, 0.1057, 0.7457, 0.114, 0.7823, 0.1112, 0.782, 0.1038, 0.8185, 0.1019, 0.8196, 0.1233, 0.6827, 0.1812, 0.6805, 0.109, 0.7157, 0.1072, 0.7165, 0.1308, 0.6929, 0.1803, 0.2167, 0.5379, 0.2035, 0.5573, 0.1675, 0.5325, 0.1796, 0.5084, 0.3826, 0.5155, 0.3543, 0.4846, 0.3783, 0.4356, 0.4234, 0.4819, 0.3271, 0.474, 0.2997, 0.4724, 0.2943, 0.4205, 0.3352, 0.4205, 0.4073, 0.5682, 0.3991, 0.5471, 0.4423, 0.5231, 0.4504, 0.5465, 0.2408, 0.5086, 0.2167, 0.5379, 0.1796, 0.5084, 0.2069, 0.4697, 0.3933, 0.5334, 0.3826, 0.5155, 0.4234, 0.4819, 0.4362, 0.5068, 0.3991, 0.5471, 0.3933, 0.5334, 0.4362, 0.5068, 0.4423, 0.5231, 0.2997, 0.4724, 0.2755, 0.4792, 0.2581, 0.4299, 0.2943, 0.4205, 0.3543, 0.4846, 0.3271, 0.474, 0.3352, 0.4205, 0.3783, 0.4356, 0.2755, 0.4792, 0.2408, 0.5086, 0.2069, 0.4697, 0.2581, 0.4299, 0.3741, 0.6574, 0.3839, 0.6695, 0.3731, 0.6718, 0.3778, 0.04682, 0.3736, 0.09033, 0.3104, 0.08527, 0.3058, 0.04708, 0.3736, 0.09033, 0.373, 0.1297, 0.3117, 0.1231, 0.3104, 0.08527, 0.4013, 0.7021, 0.409, 0.7245, 0.3645, 0.7366, 0.3683, 0.711, 0.8977, 0.7281, 0.8793, 0.728, 0.8838, 0.6413, 0.9015, 0.6469, 0.3839, 0.6695, 0.4013, 0.7021, 0.3683, 0.711, 0.3731, 0.6718, 0.3437, 0.64, 0.3362, 0.6758, 0.3048, 0.677, 0.3164, 0.6366, 0.262, 0.08158, 0.2646, 0.118, 0.2259, 0.1178, 0.2298, 0.08419, 0.3362, 0.6758, 0.3274, 0.7144, 0.292, 0.715, 0.3048, 0.677, 0.3274, 0.7144, 0.3206, 0.7398, 0.2819, 0.7398, 0.292, 0.715, 0.3824, 0.004879, 0.3778, 0.04682, 0.3058, 0.04708, 0.2957, 0.01099, 0.3164, 0.6366, 0.3048, 0.677, 0.2719, 0.6735, 0.2843, 0.6412, 0.2492, 0.01705, 0.2507, 0.04749, 0.1957, 0.08693, 0.1607, 0.08984, 0.2298, 0.08419, 0.2259, 0.1178, 0.185, 0.1174, 0.1957, 0.08693, 0.3048, 0.677, 0.292, 0.715, 0.2552, 0.7087, 0.2719, 0.6735, 0.2957, 0.01099, 0.3058, 0.04708, 0.2507, 0.04749, 0.2492, 0.01705, 0.4504, 0.0002942, 0.448, 0.04292, 0.3778, 0.04682, 0.3824, 0.004879, 0.292, 0.715, 0.2819, 0.7398, 0.241, 0.7318, 0.2552, 0.7087, 0.1266, 0.2331, 0.1323, 0.2559, 0.1234, 0.2562, 0.3357, 0.2013, 0.3167, 0.238, 0.3009, 0.2367, 0.2945, 0.1977, 0.2259, 0.1178, 0.2189, 0.144, 0.1779, 0.1521, 0.185, 0.1174, 0.3167, 0.238, 0.3055, 0.2598, 0.2983, 0.2592, 0.3009, 0.2367, 0.185, 0.1174, 0.1779, 0.1521, 0.1321, 0.194, 0.143, 0.117, 0.373, 0.1297, 0.3357, 0.2013, 0.2945, 0.1977, 0.2884, 0.1803, 0.3117, 0.1231, 0.2646, 0.118, 0.2541, 0.1506, 0.2189, 0.144, 0.2259, 0.1178, 0.3117, 0.1231, 0.2884, 0.1803, 0.2541, 0.1506, 0.2646, 0.118, 0.242, 0.6665, 0.2228, 0.6951, 0.1802, 0.6698, 0.2102, 0.6294, 0.2901, 0.2607, 0.29, 0.4196, 0.1095, 0.4196, 0.1093, 0.3525, 0.1091, 0.2854, 0.109, 0.2617, 0.1179, 0.2612, 0.1188, 0.3033, 0.1426, 0.303, 0.1752, 0.3026, 0.2062, 0.3022, 0.2425, 0.3052, 0.2818, 0.3084, 0.2829, 0.2603, 0.2228, 0.6951, 0.2139, 0.7186, 0.1675, 0.6956, 0.1802, 0.6698, 0.4013, 0.7021, 0.3839, 0.6695, 0.4205, 0.6337, 0.4459, 0.6715, 0.3164, 0.6366, 0.2843, 0.6412, 0.273, 0.5914, 0.3217, 0.5848, 0.409, 0.7245, 0.4013, 0.7021, 0.4459, 0.6715, 0.4566, 0.6959, 0.2843, 0.6412, 0.242, 0.6665, 0.2102, 0.6294, 0.273, 0.5914, 0.3839, 0.6695, 0.3741, 0.6574, 0.4065, 0.619, 0.4205, 0.6337, 0.3437, 0.64, 0.3164, 0.6366, 0.3217, 0.5848, 0.3629, 0.5922, 0.3741, 0.6574, 0.3437, 0.64, 0.3629, 0.5922, 0.4065, 0.619, 0.8445, 0.4199, 0.8436, 0.3074, 0.9019, 0.3042, 0.9018, 0.4199, 0.8436, 0.3074, 0.8446, 0.2683, 0.9019, 0.2683, 0.9019, 0.3042, 0.6337, 0.4198, 0.6327, 0.3046, 0.6698, 0.3043, 0.6707, 0.4198, 0.6327, 0.3046, 0.6324, 0.2683, 0.6696, 0.2683, 0.6698, 0.3043, 0.8445, 0.4199, 0.8123, 0.4198, 0.7747, 0.4198, 0.7372, 0.4198, 0.7067, 0.4198, 0.6707, 0.4198, 0.6698, 0.3043, 0.7059, 0.3065, 0.7365, 0.3067, 0.7743, 0.307, 0.8121, 0.3072, 0.8436, 0.3074, 0.1028, 0.5071, 0.1625, 0.5136, 0.1618, 0.5947, 0.09334, 0.5862, 0.5095, 0.0845, 0.506, 0.04003, 0.5718, 0.03633, 0.6396, 0.07786, 0.02196, 0.4985, 0.04305, 0.5007, 0.0249, 0.5779, 0.0007428, 0.5749, 0.9487, 0.728, 0.8977, 0.7281, 0.9015, 0.6469, 0.9506, 0.6469, 0.0006939, 0.6114, 0.02497, 0.6137, 0.02503, 0.6487, 0.0006258, 0.647, 0.0007428, 0.5749, 0.0249, 0.5779, 0.02497, 0.6137, 0.0006939, 0.6114, 0.0005602, 0.6771, 0.02508, 0.6782, 0.02513, 0.7146, 0.000473, 0.7141, 0.000473, 0.7141, 0.02513, 0.7146, 0.02518, 0.751, 0.0003803, 0.7512, 0.0006258, 0.647, 0.02503, 0.6487, 0.02508, 0.6782, 0.0005602, 0.6771, 0.7075, 0.4888, 0.706, 0.471, 0.7283, 0.471, 0.7295, 0.4888, 0.4592, 0.8516, 0.4824, 0.8509, 0.4837, 0.8673, 0.4608, 0.8672, 0.4608, 0.8672, 0.4837, 0.8673, 0.4844, 0.9016, 0.4616, 0.9011, 0.706, 0.471, 0.7052, 0.462, 0.7276, 0.462, 0.7283, 0.471, 0.4572, 0.8093, 0.4807, 0.8074, 0.4819, 0.8381, 0.4586, 0.8392, 0.6983, 0.4205, 0.7217, 0.4205, 0.7273, 0.4567, 0.7048, 0.4567, 0.7892, 0.5372, 0.7239, 0.5368, 0.7295, 0.4888, 0.792, 0.4888, 0.7052, 0.462, 0.7048, 0.4567, 0.7273, 0.4567, 0.7276, 0.462, 0.4586, 0.8392, 0.4819, 0.8381, 0.4824, 0.8509, 0.4592, 0.8516, 0.7899, 0.5569, 0.7254, 0.5563, 0.7239, 0.5368, 0.7892, 0.5372, 0.5879, 0.4945, 0.5885, 0.56, 0.4526, 0.549, 0.4571, 0.4848, 0.109, 0.2617, 0.1091, 0.2854, 0.0003646, 0.2871, 0.0002942, 0.2636, 0.6953, 0.4818, 0.693, 0.5291, 0.5885, 0.56, 0.5879, 0.4945, 0.9506, 0.6469, 0.9015, 0.6469, 0.9047, 0.5848, 0.9522, 0.5849, 0.00965, 0.8418, 0.03323, 0.8411, 0.03324, 0.8776, 0.009717, 0.8776, 0.4616, 0.9011, 0.4844, 0.9016, 0.4848, 0.9117, 0.4621, 0.9109, 0.0003803, 0.7512, 0.02518, 0.751, 0.02521, 0.7823, 0.0002942, 0.783, 0.0002942, 0.783, 0.02521, 0.7823, 0.03323, 0.8411, 0.00965, 0.8418, 0.04274, 0.4265, 0.0618, 0.4205, 0.04305, 0.5007, 0.02196, 0.4985, 0.9487, 0.7938, 0.8978, 0.7938, 0.8977, 0.7281, 0.9487, 0.728, 0.9997, 0.7938, 0.9487, 0.7938, 0.9487, 0.728, 0.9997, 0.728, 0.9996, 0.6469, 0.9506, 0.6469, 0.9522, 0.5849, 0.9997, 0.585, 0.6977, 0.4344, 0.6953, 0.4818, 0.5879, 0.4945, 0.5873, 0.4292, 0.5873, 0.4292, 0.5879, 0.4945, 0.4571, 0.4848, 0.4615, 0.4205, 0.8543, 0.5575, 0.7899, 0.5569, 0.7892, 0.5372, 0.8545, 0.5376, 0.8545, 0.5376, 0.7892, 0.5372, 0.792, 0.4888, 0.8545, 0.4889, 0.9997, 0.728, 0.9487, 0.728, 0.9506, 0.6469, 0.9996, 0.6469, 0.04305, 0.5007, 0.1028, 0.5071, 0.09334, 0.5862, 0.0249, 0.5779, 0.02497, 0.6137, 0.09377, 0.6202, 0.0942, 0.6534, 0.02503, 0.6487, 0.0249, 0.5779, 0.09334, 0.5862, 0.09377, 0.6202, 0.02497, 0.6137, 0.02508, 0.6782, 0.09456, 0.6815, 0.095, 0.716, 0.02513, 0.7146, 0.02513, 0.7146, 0.095, 0.716, 0.09544, 0.7505, 0.02518, 0.751, 0.02503, 0.6487, 0.0942, 0.6534, 0.09456, 0.6815, 0.02508, 0.6782, 0.7295, 0.4888, 0.7283, 0.471, 0.7914, 0.4711, 0.792, 0.4888, 0.4824, 0.8509, 0.548, 0.8489, 0.5486, 0.8677, 0.4837, 0.8673, 0.4837, 0.8673, 0.5486, 0.8677, 0.549, 0.9033, 0.4844, 0.9016, 0.7283, 0.471, 0.7276, 0.462, 0.7911, 0.462, 0.7914, 0.4711, 0.4807, 0.8074, 0.5471, 0.8023, 0.5477, 0.8352, 0.4819, 0.8381, 0.7217, 0.4205, 0.7881, 0.4206, 0.7909, 0.4567, 0.7273, 0.4567, 0.7276, 0.462, 0.7273, 0.4567, 0.7909, 0.4567, 0.7911, 0.462, 0.4819, 0.8381, 0.5477, 0.8352, 0.548, 0.8489, 0.4824, 0.8509, 0.1091, 0.2854, 0.1093, 0.3525, 0.0005618, 0.3535, 0.0003646, 0.2871, 0.03323, 0.8411, 0.1001, 0.8392, 0.09989, 0.8776, 0.03324, 0.8776, 0.4844, 0.9016, 0.549, 0.9033, 0.5492, 0.9141, 0.4848, 0.9117, 0.02518, 0.751, 0.09544, 0.7505, 0.09582, 0.7802, 0.02521, 0.7823, 0.02521, 0.7823, 0.09582, 0.7802, 0.1001, 0.8392, 0.03323, 0.8411, 0.0618, 0.4205, 0.1127, 0.4211, 0.1028, 0.5071, 0.04305, 0.5007, 0.9997, 0.848, 0.9488, 0.848, 0.9487, 0.7938, 0.9997, 0.7938, 0.9488, 0.848, 0.8978, 0.848, 0.8978, 0.7938, 0.9487, 0.7938, 0.5055, 0.001104, 0.506, 0.04003, 0.448, 0.04292, 0.4504, 0.0002942, 0.5078, 0.1197, 0.5153, 0.1922, 0.4342, 0.1966, 0.4468, 0.1242, 0.506, 0.04003, 0.5095, 0.0845, 0.448, 0.08695, 0.448, 0.04292, 0.5095, 0.0845, 0.5078, 0.1197, 0.4468, 0.1242, 0.448, 0.08695, 0.5058, 0.2605, 0.5057, 0.4197, 0.4082, 0.4197, 0.4083, 0.2606, 0.5191, 0.2292, 0.5214, 0.2511, 0.4239, 0.2554, 0.4277, 0.2335, 0.5153, 0.1922, 0.5191, 0.2292, 0.4277, 0.2335, 0.4342, 0.1966, 0.8978, 0.848, 0.8781, 0.8509, 0.8795, 0.796, 0.8978, 0.7938, 0.8775, 0.6801, 0.8249, 0.6846, 0.8229, 0.6743, 0.8735, 0.6598, 0.8735, 0.6598, 0.8229, 0.6743, 0.8189, 0.6646, 0.8657, 0.6406, 0.8657, 0.6406, 0.8189, 0.6646, 0.8131, 0.6559, 0.8543, 0.6233, 0.8543, 0.6233, 0.8131, 0.6559, 0.8057, 0.6485, 0.8398, 0.6086, 0.8398, 0.6086, 0.8057, 0.6485, 0.7971, 0.6428, 0.8226, 0.597, 0.8226, 0.597, 0.7971, 0.6428, 0.7876, 0.6389, 0.8036, 0.589, 0.8036, 0.589, 0.7876, 0.6389, 0.7775, 0.637, 0.7833, 0.5849, 0.7833, 0.5849, 0.7775, 0.637, 0.7672, 0.6371, 0.7626, 0.5848, 0.7626, 0.5848, 0.7672, 0.6371, 0.7572, 0.6393, 0.7423, 0.5889, 0.7423, 0.5889, 0.7572, 0.6393, 0.7477, 0.6435, 0.7231, 0.5969, 0.7231, 0.5969, 0.7477, 0.6435, 0.7392, 0.6495, 0.7059, 0.6085, 0.7059, 0.6085, 0.7392, 0.6495, 0.732, 0.6571, 0.6913, 0.6232, 0.6913, 0.6232, 0.732, 0.6571, 0.7262, 0.6659, 0.6797, 0.6406, 0.6797, 0.6406, 0.7262, 0.6659, 0.7223, 0.6757, 0.6718, 0.6598, 0.6718, 0.6598, 0.7223, 0.6757, 0.7203, 0.6861, 0.6677, 0.6803, 0.6677, 0.6803, 0.7203, 0.6861, 0.7204, 0.6966, 0.6676, 0.7011, 0.6676, 0.7011, 0.7204, 0.6966, 0.7225, 0.7069, 0.6717, 0.7216, 0.6717, 0.7216, 0.7225, 0.7069, 0.7266, 0.7166, 0.6796, 0.7409, 0.6796, 0.7409, 0.7266, 0.7166, 0.7325, 0.7253, 0.6911, 0.7583, 0.6911, 0.7583, 0.7325, 0.7253, 0.7399, 0.7327, 0.7059, 0.773, 0.7059, 0.773, 0.7399, 0.7327, 0.7486, 0.7384, 0.7232, 0.7846, 0.7232, 0.7846, 0.7486, 0.7384, 0.7583, 0.7423, 0.7424, 0.7925, 0.7424, 0.7925, 0.7583, 0.7423, 0.7685, 0.7442, 0.7628, 0.7965, 0.7628, 0.7965, 0.7685, 0.7442, 0.7788, 0.7441, 0.7836, 0.7964, 0.7836, 0.7964, 0.7788, 0.7441, 0.7889, 0.7419, 0.8039, 0.7922, 0.8039, 0.7922, 0.7889, 0.7419, 0.7983, 0.7378, 0.8229, 0.7841, 0.8229, 0.7841, 0.7983, 0.7378, 0.8068, 0.7318, 0.84, 0.7725, 0.84, 0.7725, 0.8068, 0.7318, 0.8138, 0.7243, 0.8545, 0.7576, 0.8545, 0.7576, 0.8138, 0.7243, 0.8193, 0.7155, 0.8658, 0.7403, 0.8658, 0.7403, 0.8193, 0.7155, 0.8229, 0.7056, 0.8735, 0.7211, 0.8229, 0.6743, 0.8249, 0.6846, 0.8249, 0.6952, 0.8229, 0.7056, 0.8193, 0.7155, 0.8138, 0.7243, 0.8068, 0.7318, 0.7983, 0.7378, 0.7889, 0.7419, 0.7788, 0.7441, 0.7685, 0.7442, 0.7583, 0.7423, 0.7486, 0.7384, 0.7399, 0.7327, 0.7325, 0.7253, 0.7266, 0.7166, 0.7225, 0.7069, 0.7204, 0.6966, 0.7203, 0.6861, 0.7223, 0.6757, 0.7262, 0.6659, 0.732, 0.6571, 0.7392, 0.6495, 0.7477, 0.6435, 0.7572, 0.6393, 0.7672, 0.6371, 0.7775, 0.637, 0.7876, 0.6389, 0.7971, 0.6428, 0.8057, 0.6485, 0.8131, 0.6559, 0.8189, 0.6646, 0.8775, 0.7008, 0.8249, 0.6952, 0.8249, 0.6846, 0.8775, 0.6801, 0.8735, 0.7211, 0.8229, 0.7056, 0.8249, 0.6952, 0.8775, 0.7008, 0.2899, 0.8532, 0.2803, 0.8628, 0.269, 0.8703, 0.2565, 0.8755, 0.2431, 0.8782, 0.2296, 0.8782, 0.2163, 0.8755, 0.2037, 0.8703, 0.1925, 0.8628, 0.1829, 0.8532, 0.1753, 0.8419, 0.1701, 0.8294, 0.1675, 0.8161, 0.1675, 0.8025, 0.1701, 0.7892, 0.1753, 0.7767, 0.1829, 0.7654, 0.1925, 0.7558, 0.2037, 0.7482, 0.2163, 0.7431, 0.2296, 0.7404, 0.2431, 0.7404, 0.2565, 0.7431, 0.269, 0.7482, 0.2803, 0.7558, 0.2899, 0.7654, 0.2974, 0.7767, 0.3026, 0.7892, 0.3052, 0.8025, 0.3052, 0.8161, 0.3026, 0.8294, 0.2974, 0.8419])
_ca = me_cube.color_attributes.new('Col', 'BYTE_COLOR', 'CORNER')
_ca.data.foreach_set('color', [1.0, 1.0, 1.0, 1.0, 1.0, 1.0, 1.0, 1.0, 1.0, 1.0, 1.0, 1.0, 1.0, 1.0, 1.0, 1.0, 1.0, 1.0, 1.0, 1.0, 1.0, 1.0, 1.0, 1.0, 1.0, 1.0, 1.0, 1.0, 1.0, 1.0, 1.0, 1.0, 1.0, 1.0, 1.0, 1.0, 1.0, 1.0, 1.0, 1.0, 1.0, 1.0, 1.0, 1.0, 1.0, 1.0, 1.0, 1.0, 1.0, 1.0, 1.0, 1.0, 1.0, 1.0, 1.0, 1.0, 1.0, 1.0, 1.0, 1.0, 1.0, 1.0, 1.0, 1.0, 1.0, 1.0, 1.0, 1.0, 1.0, 1.0, 1.0, 1.0, 1.0, 1.0, 1.0, 1.0, 1.0, 1.0, 1.0, 1.0, 1.0, 1.0, 1.0, 1.0, 1.0, 1.0, 1.0, 1.0, 1.0, 1.0, 1.0, 1.0, 1.0, 1.0, 1.0, 1.0, 1.0, 1.0, 1.0, 1.0, 1.0, 1.0, 1.0, 1.0, 1.0, 1.0, 1.0, 1.0, 1.0, 1.0, 1.0, 1.0, 1.0, 1.0, 1.0, 1.0, 1.0, 1.0, 1.0, 1.0, 1.0, 1.0, 1.0, 1.0, 1.0, 1.0, 1.0, 1.0, 1.0, 1.0, 1.0, 1.0, 1.0, 1.0, 1.0, 1.0, 1.0, 1.0, 1.0, 1.0, 1.0, 1.0, 1.0, 1.0, 1.0, 1.0, 1.0, 1.0, 1.0, 1.0, 1.0, 1.0, 1.0, 1.0, 1.0, 1.0, 1.0, 1.0, 1.0, 1.0, 1.0, 1.0, 1.0, 1.0, 1.0, 1.0, 1.0, 1.0, 1.0, 1.0, 1.0, 1.0, 1.0, 1.0, 1.0, 1.0, 1.0, 1.0, 1.0, 1.0, 1.0, 1.0, 1.0, 1.0, 1.0, 1.0, 1.0, 1.0, 1.0, 1.0, 1.0, 1.0, 1.0, 1.0, 1.0, 1.0, 1.0, 1.0, 1.0, 1.0, 1.0, 1.0, 1.0, 1.0, 1.0, 1.0, 1.0, 1.0, 1.0, 1.0, 1.0, 1.0, 1.0, 1.0, 1.0, 1.0, 1.0, 1.0, 1.0, 1.0, 1.0, 1.0, 1.0, 1.0, 1.0, 1.0, 1.0, 1.0, 1.0, 1.0, 1.0, 1.0, 1.0, 1.0, 1.0, 1.0, 1.0, 1.0, 1.0, 1.0, 1.0, 1.0, 1.0, 1.0, 1.0, 1.0, 1.0, 1.0, 1.0, 1.0, 1.0, 1.0, 1.0, 1.0, 1.0, 1.0, 1.0, 1.0, 1.0, 1.0, 1.0, 1.0, 1.0, 1.0, 1.0, 1.0, 1.0, 1.0, 1.0, 1.0, 1.0, 1.0, 1.0, 1.0, 1.0, 1.0, 1.0, 1.0, 1.0, 1.0, 1.0, 1.0, 1.0, 1.0, 1.0, 1.0, 1.0, 1.0, 1.0, 1.0, 1.0, 1.0, 1.0, 1.0, 1.0, 1.0, 1.0, 1.0, 1.0, 1.0, 1.0, 1.0, 1.0, 1.0, 1.0, 1.0, 1.0, 1.0, 1.0, 1.0, 1.0, 1.0, 1.0, 1.0, 1.0, 1.0, 1.0, 1.0, 1.0, 1.0, 1.0, 1.0, 1.0, 1.0, 1.0, 1.0, 1.0, 1.0, 1.0, 1.0, 1.0, 1.0, 1.0, 1.0, 1.0, 1.0, 1.0, 1.0, 1.0, 1.0, 1.0, 1.0, 1.0, 1.0, 1.0, 1.0, 1.0, 1.0, 1.0, 1.0, 1.0, 1.0, 1.0, 1.0, 1.0, 1.0, 1.0, 1.0, 1.0, 1.0, 1.0, 1.0, 1.0, 1.0, 1.0, 1.0, 1.0, 1.0, 1.0, 1.0, 1.0, 1.0, 1.0, 1.0, 1.0, 1.0, 1.0, 1.0, 1.0, 1.0, 1.0, 1.0, 1.0, 1.0, 1.0, 1.0, 1.0, 1.0, 1.0, 1.0, 1.0, 1.0, 1.0, 1.0, 1.0, 1.0, 1.0, 1.0, 1.0, 1.0, 1.0, 1.0, 1.0, 1.0, 1.0, 1.0, 1.0, 1.0, 1.0, 1.0, 1.0, 1.0, 1.0, 1.0, 1.0, 1.0, 1.0, 1.0, 1.0, 1.0, 1.0, 1.0, 1.0, 1.0, 1.0, 1.0, 1.0, 1.0, 1.0, 1.0, 1.0, 1.0, 1.0, 1.0, 1.0, 1.0, 1.0, 1.0, 1.0, 1.0, 1.0, 1.0, 1.0, 1.0, 1.0, 1.0, 1.0, 1.0, 1.0, 1.0, 1.0, 1.0, 1.0, 1.0, 1.0, 1.0, 1.0, 1.0, 1.0, 1.0, 1.0, 1.0, 1.0, 1.0, 1.0, 1.0, 1.0, 1.0, 1.0, 1.0, 1.0, 1.0, 1.0, 1.0, 1.0, 1.0, 1.0, 1.0, 1.0, 1.0, 1.0, 1.0, 1.0, 1.0, 1.0, 1.0, 1.0, 1.0, 1.0, 1.0, 1.0, 1.0, 1.0, 1.0, 1.0, 1.0, 1.0, 1.0, 1.0, 1.0, 1.0, 1.0, 1.0, 1.0, 1.0, 1.0, 1.0, 1.0, 1.0, 1.0, 1.0, 1.0, 1.0, 1.0, 1.0, 1.0, 1.0, 1.0, 1.0, 1.0, 1.0, 1.0, 1.0, 1.0, 1.0, 1.0, 1.0, 1.0, 1.0, 1.0, 1.0, 1.0, 1.0, 1.0, 1.0, 1.0, 1.0, 1.0, 1.0, 1.0, 1.0, 1.0, 1.0, 1.0, 1.0, 1.0, 1.0, 1.0, 1.0, 1.0, 1.0, 1.0, 1.0, 1.0, 1.0, 1.0, 1.0, 1.0, 1.0, 1.0, 1.0, 1.0, 1.0, 1.0, 1.0, 1.0, 1.0, 1.0, 1.0, 1.0, 1.0, 1.0, 1.0, 1.0, 1.0, 1.0, 1.0, 1.0, 1.0, 1.0, 1.0, 1.0, 1.0, 1.0, 1.0, 1.0, 1.0, 1.0, 1.0, 1.0, 1.0, 1.0, 1.0, 1.0, 1.0, 1.0, 1.0, 1.0, 1.0, 1.0, 1.0, 1.0, 1.0, 1.0, 1.0, 1.0, 1.0, 1.0, 1.0, 1.0, 1.0, 1.0, 1.0, 1.0, 1.0, 1.0, 1.0, 1.0, 1.0, 1.0, 1.0, 1.0, 1.0, 1.0, 1.0, 1.0, 1.0, 1.0, 1.0, 1.0, 1.0, 1.0, 1.0, 1.0, 1.0, 1.0, 1.0, 1.0, 1.0, 1.0, 1.0, 1.0, 1.0, 1.0, 1.0, 1.0, 1.0, 1.0, 1.0, 1.0, 1.0, 1.0, 1.0, 1.0, 1.0, 1.0, 1.0, 1.0, 1.0, 1.0, 1.0, 1.0, 1.0, 1.0, 1.0, 1.0, 1.0, 1.0, 1.0, 1.0, 1.0, 1.0, 1.0, 1.0, 1.0, 1.0, 1.0, 1.0, 1.0, 1.0, 1.0, 1.0, 1.0, 1.0, 1.0, 1.0, 1.0, 1.0, 1.0, 1.0, 1.0, 1.0, 1.0, 1.0, 1.0, 1.0, 1.0, 1.0, 1.0, 1.0, 1.0, 1.0, 1.0, 1.0, 1.0, 1.0, 1.0, 1.0, 1.0, 1.0, 1.0, 1.0, 1.0, 1.0, 1.0, 1.0, 1.0, 1.0, 1.0, 1.0, 1.0, 1.0, 1.0, 1.0, 1.0, 1.0, 1.0, 1.0, 1.0, 1.0, 1.0, 1.0, 1.0, 1.0, 1.0, 1.0, 1.0, 1.0, 1.0, 1.0, 1.0, 1.0, 1.0, 1.0, 1.0, 1.0, 1.0, 1.0, 1.0, 1.0, 1.0, 1.0, 1.0, 1.0, 1.0, 1.0, 1.0, 1.0, 1.0, 1.0, 1.0, 1.0, 1.0, 1.0, 1.0, 1.0, 1.0, 1.0, 1.0, 1.0, 1.0, 1.0, 1.0, 1.0, 1.0, 1.0, 1.0, 1.0, 1.0, 1.0, 1.0, 1.0, 1.0, 1.0, 1.0, 1.0, 1.0, 1.0, 1.0, 1.0, 1.0, 1.0, 1.0, 1.0, 1.0, 1.0, 1.0, 1.0, 1.0, 1.0, 1.0, 1.0, 1.0, 1.0, 1.0, 1.0, 1.0, 1.0, 1.0, 1.0, 1.0, 1.0, 1.0, 1.0, 1.0, 1.0, 1.0, 1.0, 1.0, 1.0, 1.0, 1.0, 1.0, 1.0, 1.0, 1.0, 1.0, 1.0, 1.0, 1.0, 1.0, 1.0, 1.0, 1.0, 1.0, 1.0, 1.0, 1.0, 1.0, 1.0, 1.0, 1.0, 1.0, 1.0, 1.0, 1.0, 1.0, 1.0, 1.0, 1.0, 1.0, 1.0, 1.0, 1.0, 1.0, 1.0, 1.0, 1.0, 1.0, 1.0, 1.0, 1.0, 1.0, 1.0, 1.0, 1.0, 1.0, 1.0, 1.0, 1.0, 1.0, 1.0, 1.0, 1.0, 1.0, 1.0, 1.0, 1.0, 1.0, 1.0, 1.0, 1.0, 1.0, 1.0, 1.0, 1.0, 1.0, 1.0, 1.0, 1.0, 1.0, 1.0, 1.0, 1.0, 1.0, 1.0, 1.0, 1.0, 1.0, 1.0, 1.0, 1.0, 1.0, 1.0, 1.0, 1.0, 1.0, 1.0, 1.0, 1.0, 1.0, 1.0, 1.0, 1.0, 1.0, 1.0, 1.0, 1.0, 1.0, 1.0, 1.0, 1.0, 1.0, 1.0, 1.0, 1.0, 1.0, 1.0, 1.0, 1.0, 1.0, 1.0, 1.0, 1.0, 1.0, 1.0, 1.0, 1.0, 1.0, 1.0, 1.0, 1.0, 1.0, 1.0, 1.0, 1.0, 1.0, 1.0, 1.0, 1.0, 1.0, 1.0, 1.0, 1.0, 1.0, 1.0, 1.0, 1.0, 1.0, 1.0, 1.0, 1.0, 1.0, 1.0, 1.0, 1.0, 1.0, 1.0, 1.0, 1.0, 1.0, 1.0, 1.0, 1.0, 1.0, 1.0, 1.0, 1.0, 1.0, 1.0, 1.0, 1.0, 1.0, 1.0, 1.0, 1.0, 1.0, 1.0, 1.0, 1.0, 1.0, 1.0, 1.0, 1.0, 1.0, 1.0, 1.0, 1.0, 1.0, 1.0, 1.0, 1.0, 1.0, 1.0, 1.0, 1.0, 1.0, 1.0, 1.0, 1.0, 1.0, 1.0, 1.0, 1.0, 1.0, 1.0, 1.0, 1.0, 1.0, 1.0, 1.0, 1.0, 1.0, 1.0, 1.0, 1.0, 1.0, 1.0, 1.0, 1.0, 1.0, 1.0, 0.9911, 0.9911, 0.9911, 0.9961, 1.0, 1.0, 1.0, 1.0, 1.0, 1.0, 1.0, 1.0, 1.0, 1.0, 1.0, 1.0, 1.0, 1.0, 1.0, 1.0, 1.0, 1.0, 1.0, 1.0, 1.0, 1.0, 1.0, 1.0, 1.0, 1.0, 1.0, 1.0, 1.0, 1.0, 1.0, 1.0, 1.0, 1.0, 1.0, 1.0, 1.0, 1.0, 1.0, 1.0, 0.9911, 0.9911, 0.9911, 0.9961, 1.0, 1.0, 1.0, 1.0, 1.0, 1.0, 1.0, 1.0, 1.0, 1.0, 1.0, 1.0, 1.0, 1.0, 1.0, 1.0, 1.0, 1.0, 1.0, 1.0, 1.0, 1.0, 1.0, 1.0, 1.0, 1.0, 1.0, 1.0, 1.0, 1.0, 1.0, 1.0, 1.0, 1.0, 1.0, 1.0, 1.0, 1.0, 1.0, 1.0, 1.0, 1.0, 1.0, 1.0, 1.0, 1.0, 1.0, 1.0, 1.0, 1.0, 1.0, 1.0, 1.0, 1.0, 1.0, 1.0, 1.0, 1.0, 1.0, 1.0, 1.0, 1.0, 1.0, 1.0, 1.0, 1.0, 1.0, 1.0, 1.0, 1.0, 1.0, 1.0, 1.0, 1.0, 1.0, 1.0, 1.0, 1.0, 1.0, 1.0, 1.0, 1.0, 1.0, 1.0, 1.0, 1.0, 1.0, 1.0, 1.0, 1.0, 1.0, 1.0, 1.0, 1.0, 1.0, 1.0, 1.0, 1.0, 1.0, 1.0, 1.0, 1.0, 1.0, 1.0, 1.0, 1.0, 1.0, 1.0, 1.0, 1.0, 1.0, 1.0, 1.0, 1.0, 1.0, 1.0, 1.0, 1.0, 1.0, 1.0, 1.0, 1.0, 1.0, 1.0, 1.0, 1.0, 1.0, 1.0, 1.0, 1.0, 1.0, 1.0, 1.0, 1.0, 1.0, 1.0, 1.0, 1.0, 1.0, 1.0, 1.0, 1.0, 1.0, 1.0, 1.0, 1.0, 1.0, 1.0, 1.0, 1.0, 1.0, 1.0, 1.0, 1.0, 1.0, 1.0, 1.0, 1.0, 1.0, 1.0, 1.0, 1.0, 1.0, 1.0, 1.0, 1.0, 1.0, 1.0, 1.0, 1.0, 1.0, 1.0, 1.0, 1.0, 1.0, 1.0, 1.0, 1.0, 1.0, 1.0, 1.0, 1.0, 1.0, 1.0, 1.0, 1.0, 1.0, 1.0, 1.0, 1.0, 1.0, 1.0, 1.0, 1.0, 1.0, 1.0, 1.0, 1.0, 1.0, 1.0, 1.0, 1.0, 1.0, 1.0, 1.0, 1.0, 1.0, 1.0, 1.0, 1.0, 1.0, 1.0, 1.0, 1.0, 1.0, 1.0, 1.0, 1.0, 1.0, 1.0, 1.0, 1.0, 1.0, 1.0, 1.0, 1.0, 1.0, 1.0, 1.0, 1.0, 1.0, 1.0, 1.0, 1.0, 1.0, 1.0, 1.0, 1.0, 1.0, 1.0, 1.0, 1.0, 1.0, 1.0, 1.0, 1.0, 1.0, 1.0, 1.0, 1.0, 1.0, 1.0, 1.0, 1.0, 1.0, 1.0, 1.0, 1.0, 1.0, 1.0, 1.0, 1.0, 1.0, 1.0, 1.0, 1.0, 1.0, 1.0, 1.0, 1.0, 1.0, 1.0, 1.0, 1.0, 1.0, 1.0, 1.0, 1.0, 1.0, 1.0, 1.0, 1.0, 1.0, 1.0, 1.0, 1.0, 1.0, 1.0, 1.0, 1.0, 1.0, 1.0, 1.0, 1.0, 1.0, 1.0, 1.0, 1.0, 1.0, 1.0, 1.0, 1.0, 1.0, 1.0, 1.0, 1.0, 1.0, 1.0, 1.0, 1.0, 1.0, 1.0, 1.0, 1.0, 1.0, 1.0, 1.0, 1.0, 1.0, 1.0, 1.0, 1.0, 1.0, 1.0, 1.0, 1.0, 1.0, 1.0, 1.0, 1.0, 1.0, 1.0, 1.0, 1.0, 1.0, 1.0, 1.0, 1.0, 1.0, 1.0, 1.0, 1.0, 1.0, 1.0, 1.0, 1.0, 1.0, 1.0, 1.0, 1.0, 1.0, 1.0, 1.0, 1.0, 1.0, 1.0, 1.0, 1.0, 1.0, 1.0, 1.0, 1.0, 1.0, 1.0, 1.0, 1.0, 1.0, 1.0, 1.0, 1.0, 1.0, 1.0, 1.0, 1.0, 1.0, 1.0, 1.0, 1.0, 1.0, 1.0, 1.0, 1.0, 1.0, 1.0, 1.0, 1.0, 1.0, 1.0, 1.0, 1.0, 1.0, 1.0, 1.0, 1.0, 1.0, 1.0, 1.0, 1.0, 1.0, 1.0, 1.0, 1.0, 1.0, 1.0, 1.0, 1.0, 1.0, 1.0, 1.0, 1.0, 1.0, 1.0, 1.0, 1.0, 1.0, 1.0, 1.0, 1.0, 1.0, 1.0, 1.0, 1.0, 1.0, 1.0, 1.0, 1.0, 1.0, 1.0, 1.0, 1.0, 1.0, 1.0, 1.0, 1.0, 1.0, 1.0, 1.0, 1.0, 1.0, 1.0, 1.0, 1.0, 1.0, 1.0, 1.0, 1.0, 1.0, 1.0, 1.0, 1.0, 1.0, 1.0, 1.0, 1.0, 1.0, 1.0, 1.0, 1.0, 1.0, 1.0, 1.0, 1.0, 1.0, 1.0, 1.0, 1.0, 1.0, 1.0, 1.0, 1.0, 1.0, 1.0, 1.0, 1.0, 1.0, 1.0, 1.0, 1.0, 1.0, 1.0, 1.0, 1.0, 1.0, 1.0, 1.0, 1.0, 1.0, 1.0, 1.0, 1.0, 1.0, 1.0, 1.0, 1.0, 1.0, 1.0, 1.0, 1.0, 1.0, 1.0, 1.0, 1.0, 1.0, 1.0, 1.0, 1.0, 1.0, 1.0, 1.0, 1.0, 1.0, 1.0, 1.0, 1.0, 1.0, 1.0, 1.0, 1.0, 1.0, 1.0, 1.0, 1.0, 1.0, 1.0, 1.0, 1.0, 1.0, 1.0, 1.0, 1.0, 1.0, 1.0, 1.0, 1.0, 1.0, 1.0, 1.0, 1.0, 1.0, 1.0, 1.0, 1.0, 1.0, 1.0, 1.0, 1.0, 1.0, 1.0, 1.0, 1.0, 1.0, 1.0, 1.0, 1.0, 1.0, 1.0, 1.0, 1.0, 1.0, 1.0, 1.0, 1.0, 1.0, 1.0, 1.0, 1.0, 1.0, 1.0, 1.0, 1.0, 1.0, 1.0, 1.0, 1.0, 1.0, 1.0, 1.0, 1.0, 1.0, 1.0, 1.0, 1.0, 1.0, 1.0, 1.0, 1.0, 1.0, 1.0, 1.0, 1.0, 1.0, 1.0, 1.0, 1.0, 1.0, 1.0, 1.0, 1.0, 1.0, 1.0, 1.0, 1.0, 1.0, 1.0, 1.0, 1.0, 1.0, 1.0, 1.0, 1.0, 1.0, 1.0, 1.0, 1.0, 1.0, 1.0, 1.0, 1.0, 1.0, 1.0, 1.0, 1.0, 1.0, 1.0, 1.0, 1.0, 1.0, 1.0, 1.0, 1.0, 1.0, 1.0, 1.0, 1.0, 1.0, 1.0, 1.0, 1.0, 1.0, 1.0, 1.0, 1.0, 1.0, 1.0, 1.0, 1.0, 1.0, 1.0, 1.0, 1.0, 1.0, 1.0, 1.0, 1.0, 1.0, 1.0, 1.0, 1.0, 1.0, 1.0, 1.0, 1.0, 1.0, 1.0, 1.0, 1.0, 1.0, 1.0, 1.0, 1.0, 1.0, 1.0, 1.0, 1.0, 1.0, 1.0, 1.0, 1.0, 1.0, 1.0, 1.0, 1.0, 1.0, 1.0, 1.0, 1.0, 1.0, 1.0, 1.0, 1.0, 1.0, 1.0, 1.0, 1.0, 1.0, 1.0, 1.0, 1.0, 1.0, 1.0, 1.0, 1.0, 1.0, 1.0, 1.0, 1.0, 1.0, 1.0, 1.0, 1.0, 1.0, 1.0, 1.0, 1.0, 1.0, 1.0, 1.0, 1.0, 1.0, 1.0, 1.0, 1.0, 1.0, 1.0, 1.0, 1.0, 1.0, 1.0, 1.0, 1.0, 1.0, 1.0, 1.0, 1.0, 1.0, 1.0, 1.0, 1.0, 1.0, 1.0, 1.0, 1.0, 1.0, 1.0, 1.0, 1.0, 1.0, 1.0, 1.0, 1.0, 1.0, 1.0, 1.0, 1.0, 1.0, 1.0, 0.9911, 0.9911, 0.9911, 0.9961, 1.0, 1.0, 1.0, 1.0, 1.0, 1.0, 1.0, 1.0, 1.0, 1.0, 1.0, 1.0, 1.0, 1.0, 1.0, 1.0, 1.0, 1.0, 1.0, 1.0, 1.0, 1.0, 1.0, 1.0, 1.0, 1.0, 1.0, 1.0, 1.0, 1.0, 1.0, 1.0, 1.0, 1.0, 1.0, 1.0, 1.0, 1.0, 1.0, 1.0, 1.0, 1.0, 1.0, 1.0, 1.0, 1.0, 1.0, 1.0, 1.0, 1.0, 1.0, 1.0, 0.9911, 0.9911, 0.9911, 0.9961, 1.0, 1.0, 1.0, 1.0, 1.0, 1.0, 1.0, 1.0, 0.9911, 0.9911, 0.9911, 0.9961, 1.0, 1.0, 1.0, 1.0, 1.0, 1.0, 1.0, 1.0, 1.0, 1.0, 1.0, 1.0, 1.0, 1.0, 1.0, 1.0, 1.0, 1.0, 1.0, 1.0, 1.0, 1.0, 1.0, 1.0, 1.0, 1.0, 1.0, 1.0, 1.0, 1.0, 1.0, 1.0, 1.0, 1.0, 1.0, 1.0, 1.0, 1.0, 1.0, 1.0, 1.0, 1.0, 1.0, 1.0, 0.9911, 0.9911, 0.9911, 0.9961, 1.0, 1.0, 1.0, 1.0, 1.0, 1.0, 1.0, 1.0, 0.9911, 0.9911, 0.9911, 0.9961, 1.0, 1.0, 1.0, 1.0, 1.0, 1.0, 1.0, 1.0, 0.9911, 0.9911, 0.9911, 0.9961, 1.0, 1.0, 1.0, 1.0, 1.0, 1.0, 1.0, 1.0, 1.0, 1.0, 1.0, 1.0, 1.0, 1.0, 1.0, 1.0, 1.0, 1.0, 1.0, 1.0, 1.0, 1.0, 1.0, 1.0, 1.0, 1.0, 1.0, 1.0, 1.0, 1.0, 1.0, 1.0, 1.0, 1.0, 1.0, 1.0, 1.0, 1.0, 1.0, 1.0, 1.0, 1.0, 1.0, 1.0, 1.0, 1.0, 1.0, 1.0, 1.0, 1.0, 1.0, 1.0, 1.0, 1.0, 1.0, 1.0, 1.0, 1.0, 1.0, 1.0, 1.0, 1.0, 1.0, 1.0, 1.0, 1.0, 1.0, 1.0, 1.0, 1.0, 1.0, 1.0, 1.0, 1.0, 1.0, 1.0, 1.0, 1.0, 1.0, 1.0, 1.0, 1.0, 1.0, 1.0, 1.0, 1.0, 1.0, 1.0, 1.0, 1.0, 1.0, 1.0, 1.0, 1.0, 1.0, 1.0, 1.0, 1.0, 1.0, 1.0, 1.0, 1.0, 1.0, 1.0, 1.0, 1.0, 1.0, 1.0, 1.0, 1.0, 1.0, 1.0, 1.0, 1.0, 1.0, 1.0, 1.0, 1.0, 1.0, 1.0, 1.0, 1.0, 1.0, 1.0, 1.0, 1.0, 1.0, 1.0, 1.0, 1.0, 1.0, 1.0, 1.0, 1.0, 1.0, 1.0, 1.0, 1.0, 1.0, 1.0, 1.0, 1.0, 1.0, 1.0, 1.0, 1.0, 1.0, 1.0, 1.0, 1.0, 1.0, 1.0, 1.0, 1.0, 1.0, 1.0, 1.0, 1.0, 1.0, 1.0, 1.0, 1.0, 1.0, 1.0, 1.0, 1.0, 1.0, 1.0, 1.0, 1.0, 1.0, 1.0, 1.0, 1.0, 1.0, 1.0, 1.0, 1.0, 1.0, 1.0, 1.0, 1.0, 1.0, 1.0, 1.0, 1.0, 1.0, 1.0, 1.0, 1.0, 1.0, 1.0, 1.0, 1.0, 1.0, 1.0, 1.0, 1.0, 1.0, 1.0, 1.0, 1.0, 1.0, 1.0, 1.0, 1.0, 1.0, 1.0, 1.0, 1.0, 1.0, 1.0, 1.0, 1.0, 1.0, 1.0, 1.0, 1.0, 1.0, 1.0, 1.0, 1.0, 1.0, 1.0, 1.0, 1.0, 1.0, 1.0, 1.0, 1.0, 1.0, 1.0, 1.0, 1.0, 1.0, 1.0, 1.0, 1.0, 1.0, 1.0, 1.0, 1.0, 1.0, 1.0, 1.0, 1.0, 1.0, 1.0, 1.0, 1.0, 1.0, 1.0, 1.0, 1.0, 1.0, 1.0, 1.0, 1.0, 1.0, 1.0, 1.0, 1.0, 1.0, 1.0, 1.0, 1.0, 1.0, 1.0, 1.0, 1.0, 1.0, 1.0, 1.0, 1.0, 1.0, 1.0, 1.0, 1.0, 1.0, 1.0, 1.0, 1.0, 1.0, 1.0, 1.0, 1.0, 1.0, 1.0, 1.0, 1.0, 1.0, 1.0, 1.0, 1.0, 1.0, 1.0, 1.0, 1.0, 1.0, 1.0, 1.0, 1.0, 1.0, 1.0, 1.0, 1.0, 1.0, 1.0, 1.0, 1.0, 1.0, 1.0, 1.0, 1.0, 1.0, 1.0, 1.0, 1.0, 1.0, 1.0, 1.0, 1.0, 1.0, 1.0, 1.0, 1.0, 1.0, 1.0, 1.0, 1.0, 1.0, 1.0, 1.0, 1.0, 1.0, 1.0, 1.0, 1.0, 1.0, 1.0, 1.0, 1.0, 1.0, 1.0, 1.0, 1.0, 1.0, 1.0, 1.0, 1.0, 1.0, 1.0, 1.0, 1.0, 1.0, 1.0, 1.0, 1.0, 1.0, 1.0, 0.9911, 0.9911, 0.9911, 0.9961, 1.0, 1.0, 1.0, 1.0, 1.0, 1.0, 1.0, 1.0, 1.0, 1.0, 1.0, 1.0, 1.0, 1.0, 1.0, 1.0, 1.0, 1.0, 1.0, 1.0, 1.0, 1.0, 1.0, 1.0, 1.0, 1.0, 1.0, 1.0, 1.0, 1.0, 1.0, 1.0, 1.0, 1.0, 1.0, 1.0, 1.0, 1.0, 1.0, 1.0, 1.0, 1.0, 1.0, 1.0, 1.0, 1.0, 1.0, 1.0, 1.0, 1.0, 1.0, 1.0, 1.0, 1.0, 1.0, 1.0, 1.0, 1.0, 1.0, 1.0, 1.0, 1.0, 1.0, 1.0, 1.0, 1.0, 1.0, 1.0, 1.0, 1.0, 1.0, 1.0, 1.0, 1.0, 1.0, 1.0, 1.0, 1.0, 1.0, 1.0, 1.0, 1.0, 1.0, 1.0, 1.0, 1.0, 1.0, 1.0, 1.0, 1.0, 1.0, 1.0, 1.0, 1.0, 1.0, 1.0, 0.9911, 0.9911, 0.9911, 0.9961, 1.0, 1.0, 1.0, 1.0, 1.0, 1.0, 1.0, 1.0, 1.0, 1.0, 1.0, 1.0, 1.0, 1.0, 1.0, 1.0, 1.0, 1.0, 1.0, 1.0, 1.0, 1.0, 1.0, 1.0, 1.0, 1.0, 1.0, 1.0, 1.0, 1.0, 1.0, 1.0, 1.0, 1.0, 1.0, 1.0, 1.0, 1.0, 1.0, 1.0, 1.0, 1.0, 1.0, 1.0, 1.0, 1.0, 1.0, 1.0, 1.0, 1.0, 1.0, 1.0, 1.0, 1.0, 1.0, 1.0, 1.0, 1.0, 1.0, 1.0, 1.0, 1.0, 1.0, 1.0, 1.0, 1.0, 1.0, 1.0, 1.0, 1.0, 1.0, 1.0, 0.9911, 0.9911, 0.9911, 0.9961, 1.0, 1.0, 1.0, 1.0, 1.0, 1.0, 1.0, 1.0, 1.0, 1.0, 1.0, 1.0, 1.0, 1.0, 1.0, 1.0, 1.0, 1.0, 1.0, 1.0, 1.0, 1.0, 1.0, 1.0, 1.0, 1.0, 1.0, 1.0, 1.0, 1.0, 1.0, 1.0, 1.0, 1.0, 1.0, 1.0, 1.0, 1.0, 1.0, 1.0, 1.0, 1.0, 1.0, 1.0, 1.0, 1.0, 1.0, 1.0, 1.0, 1.0, 1.0, 1.0, 1.0, 1.0, 1.0, 1.0, 1.0, 1.0, 1.0, 1.0, 1.0, 1.0, 1.0, 1.0, 1.0, 1.0, 1.0, 1.0, 1.0, 1.0, 1.0, 1.0, 1.0, 1.0, 1.0, 1.0, 1.0, 1.0, 1.0, 1.0, 1.0, 1.0, 1.0, 1.0, 1.0, 1.0, 1.0, 1.0, 1.0, 1.0, 1.0, 1.0, 0.9911, 0.9911, 0.9911, 0.9961, 1.0, 1.0, 1.0, 1.0, 1.0, 1.0, 1.0, 1.0, 1.0, 1.0, 1.0, 1.0, 1.0, 1.0, 1.0, 1.0, 1.0, 1.0, 1.0, 1.0, 1.0, 1.0, 1.0, 1.0, 1.0, 1.0, 1.0, 1.0, 1.0, 1.0, 1.0, 1.0, 1.0, 1.0, 1.0, 1.0, 1.0, 1.0, 1.0, 1.0, 1.0, 1.0, 1.0, 1.0, 1.0, 1.0, 1.0, 1.0, 1.0, 1.0, 1.0, 1.0, 1.0, 1.0, 1.0, 1.0, 1.0, 1.0, 1.0, 1.0, 1.0, 1.0, 1.0, 1.0, 1.0, 1.0, 1.0, 1.0, 1.0, 1.0, 1.0, 1.0, 1.0, 1.0, 1.0, 1.0, 1.0, 1.0, 1.0, 1.0, 1.0, 1.0, 1.0, 1.0, 1.0, 1.0, 1.0, 1.0, 1.0, 1.0, 1.0, 1.0, 1.0, 1.0, 1.0, 1.0, 1.0, 1.0, 1.0, 1.0, 1.0, 1.0, 1.0, 1.0, 1.0, 1.0, 1.0, 1.0, 1.0, 1.0, 1.0, 1.0, 1.0, 1.0, 1.0, 1.0, 1.0, 1.0, 1.0, 1.0, 1.0, 1.0, 1.0, 1.0, 1.0, 1.0, 1.0, 1.0, 0.9911, 0.9911, 0.9911, 0.9961, 1.0, 1.0, 1.0, 1.0, 1.0, 1.0, 1.0, 1.0, 1.0, 1.0, 1.0, 1.0, 1.0, 1.0, 1.0, 1.0, 1.0, 1.0, 1.0, 1.0, 1.0, 1.0, 1.0, 1.0, 1.0, 1.0, 1.0, 1.0, 1.0, 1.0, 1.0, 1.0, 1.0, 1.0, 1.0, 1.0, 1.0, 1.0, 1.0, 1.0, 1.0, 1.0, 1.0, 1.0, 1.0, 1.0, 1.0, 1.0, 1.0, 1.0, 1.0, 1.0, 1.0, 1.0, 1.0, 1.0, 1.0, 1.0, 1.0, 1.0, 1.0, 1.0, 1.0, 1.0, 1.0, 1.0, 1.0, 1.0, 1.0, 1.0, 1.0, 1.0, 1.0, 1.0, 1.0, 1.0, 1.0, 1.0, 1.0, 1.0, 1.0, 1.0, 1.0, 1.0, 1.0, 1.0, 1.0, 1.0, 1.0, 1.0, 1.0, 1.0, 1.0, 1.0, 1.0, 1.0, 1.0, 1.0, 1.0, 1.0, 1.0, 1.0, 1.0, 1.0, 1.0, 1.0, 1.0, 1.0, 1.0, 1.0, 1.0, 1.0, 1.0, 1.0, 1.0, 1.0, 1.0, 1.0, 1.0, 1.0, 1.0, 1.0, 1.0, 1.0, 1.0, 1.0, 1.0, 1.0, 1.0, 1.0, 1.0, 1.0, 1.0, 1.0, 1.0, 1.0, 1.0, 1.0, 1.0, 1.0, 1.0, 1.0, 1.0, 1.0, 1.0, 1.0, 1.0, 1.0, 1.0, 1.0, 1.0, 1.0, 1.0, 1.0, 1.0, 1.0, 1.0, 1.0, 1.0, 1.0, 1.0, 1.0, 1.0, 1.0, 1.0, 1.0, 1.0, 1.0, 1.0, 1.0, 1.0, 1.0, 1.0, 1.0, 1.0, 1.0, 1.0, 1.0, 1.0, 1.0, 0.9911, 0.9911, 0.9911, 0.9961, 1.0, 1.0, 1.0, 1.0, 0.9911, 0.9911, 0.9911, 0.9961, 1.0, 1.0, 1.0, 1.0, 0.9911, 0.9911, 0.9911, 0.9961, 1.0, 1.0, 1.0, 1.0, 1.0, 1.0, 1.0, 1.0, 1.0, 1.0, 1.0, 1.0, 1.0, 1.0, 1.0, 1.0, 1.0, 1.0, 1.0, 1.0, 1.0, 1.0, 1.0, 1.0, 1.0, 1.0, 1.0, 1.0, 1.0, 1.0, 1.0, 1.0, 1.0, 1.0, 1.0, 1.0, 1.0, 1.0, 1.0, 1.0, 1.0, 1.0, 1.0, 1.0, 1.0, 1.0, 1.0, 1.0, 1.0, 1.0, 1.0, 1.0, 0.9911, 0.9911, 0.9911, 0.9961, 1.0, 1.0, 1.0, 1.0, 1.0, 1.0, 1.0, 1.0, 1.0, 1.0, 1.0, 1.0, 1.0, 1.0, 1.0, 1.0, 1.0, 1.0, 1.0, 1.0, 1.0, 1.0, 1.0, 1.0, 1.0, 1.0, 1.0, 1.0, 1.0, 1.0, 1.0, 1.0, 1.0, 1.0, 1.0, 1.0, 1.0, 1.0, 1.0, 1.0, 1.0, 1.0, 1.0, 1.0, 1.0, 1.0, 1.0, 1.0, 1.0, 1.0, 1.0, 1.0, 1.0, 1.0, 1.0, 1.0, 1.0, 1.0, 1.0, 1.0, 1.0, 1.0, 1.0, 1.0, 1.0, 1.0, 1.0, 1.0, 1.0, 1.0, 1.0, 1.0, 1.0, 1.0, 1.0, 1.0, 1.0, 1.0, 1.0, 1.0, 1.0, 1.0, 1.0, 1.0, 1.0, 1.0, 1.0, 1.0, 1.0, 1.0, 1.0, 1.0, 1.0, 1.0, 1.0, 1.0, 1.0, 1.0, 1.0, 1.0, 1.0, 1.0, 1.0, 1.0, 1.0, 1.0, 1.0, 1.0, 1.0, 1.0, 1.0, 1.0, 1.0, 1.0, 1.0, 1.0, 1.0, 1.0, 1.0, 1.0, 1.0, 1.0, 1.0, 1.0, 1.0, 1.0, 1.0, 1.0, 1.0, 1.0, 1.0, 1.0, 1.0, 1.0, 1.0, 1.0, 1.0, 1.0, 1.0, 1.0, 1.0, 1.0, 1.0, 1.0, 1.0, 1.0, 1.0, 1.0, 1.0, 1.0, 1.0, 1.0, 1.0, 1.0, 1.0, 1.0, 1.0, 1.0, 1.0, 1.0, 1.0, 1.0, 1.0, 1.0, 1.0, 1.0, 1.0, 1.0, 0.9911, 0.9911, 0.9911, 0.9961, 0.9911, 0.9911, 0.9911, 0.9961, 1.0, 1.0, 1.0, 1.0, 1.0, 1.0, 1.0, 1.0, 1.0, 1.0, 1.0, 1.0, 1.0, 1.0, 1.0, 1.0, 1.0, 1.0, 1.0, 1.0, 1.0, 1.0, 1.0, 1.0, 1.0, 1.0, 1.0, 1.0, 1.0, 1.0, 1.0, 1.0, 1.0, 1.0, 1.0, 1.0, 1.0, 1.0, 1.0, 1.0, 1.0, 1.0, 1.0, 1.0, 1.0, 1.0, 1.0, 1.0, 1.0, 1.0, 1.0, 1.0, 1.0, 1.0, 1.0, 1.0, 1.0, 1.0, 1.0, 1.0, 1.0, 1.0, 1.0, 1.0, 1.0, 1.0, 1.0, 1.0, 1.0, 1.0, 1.0, 1.0, 1.0, 1.0, 1.0, 1.0, 1.0, 1.0, 1.0, 1.0, 1.0, 1.0, 1.0, 1.0, 1.0, 1.0, 1.0, 1.0, 1.0, 1.0, 1.0, 1.0, 1.0, 1.0, 1.0, 1.0, 1.0, 1.0, 1.0, 1.0, 1.0, 1.0, 1.0, 1.0, 1.0, 1.0, 1.0, 1.0, 1.0, 1.0, 1.0, 1.0, 1.0, 1.0, 1.0, 1.0, 1.0, 1.0, 1.0, 1.0, 1.0, 1.0, 1.0, 1.0, 1.0, 1.0, 1.0, 1.0, 1.0, 1.0, 1.0, 1.0, 1.0, 1.0, 1.0, 1.0, 1.0, 1.0, 1.0, 1.0, 1.0, 1.0, 1.0, 1.0, 1.0, 1.0, 1.0, 1.0, 1.0, 1.0, 1.0, 1.0, 1.0, 1.0, 1.0, 1.0, 1.0, 1.0, 1.0, 1.0, 1.0, 1.0, 1.0, 1.0, 1.0, 1.0, 1.0, 1.0, 1.0, 1.0, 1.0, 1.0, 1.0, 1.0, 1.0, 1.0, 1.0, 1.0, 1.0, 1.0, 1.0, 1.0, 1.0, 1.0, 1.0, 1.0, 1.0, 1.0, 1.0, 1.0, 1.0, 1.0, 1.0, 1.0, 1.0, 1.0, 1.0, 1.0, 1.0, 1.0, 1.0, 1.0, 1.0, 1.0, 1.0, 1.0, 1.0, 1.0, 1.0, 1.0, 1.0, 1.0, 1.0, 1.0, 1.0, 1.0, 1.0, 1.0, 1.0, 1.0, 1.0, 1.0, 1.0, 1.0, 1.0, 1.0, 1.0, 1.0, 1.0, 1.0, 1.0, 1.0, 1.0, 1.0, 1.0, 1.0, 1.0, 1.0, 1.0, 1.0, 1.0, 1.0, 1.0, 1.0, 1.0, 1.0, 1.0, 1.0, 1.0, 1.0, 1.0, 1.0, 1.0, 1.0, 1.0, 1.0, 1.0, 1.0, 1.0, 1.0, 1.0, 1.0, 1.0, 1.0, 1.0, 1.0, 1.0, 1.0, 1.0, 1.0, 1.0, 1.0, 1.0, 1.0, 1.0, 1.0, 1.0, 1.0, 1.0, 1.0, 1.0, 1.0, 1.0, 1.0, 1.0, 1.0, 1.0, 1.0, 1.0, 1.0, 1.0, 1.0, 1.0, 1.0, 1.0, 1.0, 1.0, 1.0, 1.0, 1.0, 1.0, 1.0, 1.0, 1.0, 1.0, 1.0, 1.0, 1.0, 1.0, 1.0, 1.0, 1.0, 1.0, 1.0, 1.0, 1.0, 1.0, 1.0, 1.0, 1.0, 1.0, 1.0, 1.0, 1.0, 1.0, 1.0, 1.0, 1.0, 1.0, 1.0, 1.0, 1.0, 1.0, 1.0, 1.0, 1.0, 1.0, 1.0, 1.0, 1.0, 1.0, 1.0, 1.0, 1.0, 1.0, 1.0, 1.0, 1.0, 1.0, 1.0, 1.0, 1.0, 1.0, 1.0, 1.0, 1.0, 1.0, 1.0, 1.0, 1.0, 1.0, 1.0, 1.0, 1.0, 1.0, 1.0, 1.0, 1.0, 1.0, 1.0, 1.0, 1.0, 1.0, 1.0, 1.0, 1.0, 1.0, 1.0, 1.0, 1.0, 1.0, 1.0, 1.0, 1.0, 1.0, 1.0, 1.0, 1.0, 1.0, 1.0, 1.0, 1.0, 1.0, 1.0, 1.0, 1.0, 1.0, 1.0, 1.0, 1.0, 1.0, 1.0, 1.0, 1.0, 1.0, 1.0, 1.0, 1.0, 1.0, 1.0, 1.0, 1.0, 1.0, 1.0, 1.0, 1.0, 1.0, 1.0, 1.0, 1.0, 1.0, 1.0, 1.0, 1.0, 1.0, 1.0, 1.0, 1.0, 1.0, 1.0, 1.0, 1.0, 1.0, 1.0, 1.0, 1.0, 1.0, 1.0, 1.0, 1.0, 1.0, 1.0, 1.0, 1.0, 1.0, 1.0, 1.0, 1.0, 1.0, 1.0, 1.0, 1.0, 1.0, 1.0, 1.0, 1.0, 1.0, 1.0, 1.0, 1.0, 1.0, 1.0, 1.0, 1.0, 1.0, 1.0, 1.0, 1.0, 1.0, 1.0, 1.0, 1.0, 1.0, 1.0, 1.0, 1.0, 1.0, 1.0, 1.0, 1.0, 1.0, 1.0, 1.0, 1.0, 1.0, 1.0, 1.0, 1.0, 1.0, 1.0, 1.0, 1.0, 1.0, 1.0, 1.0, 1.0, 1.0, 1.0, 1.0, 1.0, 1.0, 1.0, 1.0, 1.0, 1.0, 1.0, 1.0, 1.0, 1.0, 1.0, 1.0, 1.0, 1.0, 1.0, 1.0, 1.0, 1.0, 1.0, 1.0, 1.0, 1.0, 1.0, 1.0, 1.0, 1.0, 1.0, 1.0, 1.0, 1.0, 1.0, 1.0, 1.0, 1.0, 1.0, 1.0, 1.0, 1.0, 1.0, 1.0, 1.0, 1.0, 1.0, 1.0, 1.0, 1.0, 1.0, 1.0, 1.0, 1.0, 1.0, 1.0, 1.0, 1.0, 1.0, 1.0, 1.0, 1.0, 1.0, 1.0, 1.0, 1.0, 1.0, 1.0, 1.0, 1.0, 1.0, 1.0, 1.0, 1.0, 1.0, 1.0, 1.0, 1.0, 1.0, 1.0, 1.0, 1.0, 1.0, 1.0, 1.0, 1.0, 1.0, 1.0, 1.0, 1.0, 1.0, 1.0, 1.0, 1.0, 1.0, 1.0, 1.0, 1.0, 1.0, 1.0, 1.0, 1.0, 1.0, 1.0, 1.0, 1.0, 1.0, 1.0, 1.0, 1.0, 1.0, 1.0, 1.0, 1.0, 1.0, 1.0, 1.0, 1.0, 1.0, 1.0, 1.0, 1.0, 1.0, 1.0, 1.0, 1.0, 1.0, 1.0, 1.0, 1.0, 1.0, 1.0, 1.0, 1.0, 1.0, 1.0, 1.0, 1.0, 1.0, 1.0, 1.0, 1.0, 1.0, 1.0, 1.0, 1.0, 1.0, 1.0, 1.0, 1.0, 1.0, 1.0, 1.0, 1.0, 1.0, 1.0, 1.0, 1.0, 1.0, 1.0, 1.0, 1.0, 1.0, 1.0, 1.0, 1.0, 1.0, 1.0, 1.0, 1.0, 1.0, 1.0, 1.0, 1.0, 1.0, 1.0, 1.0, 1.0, 1.0, 1.0, 1.0, 1.0, 1.0, 1.0, 1.0, 1.0, 1.0, 1.0, 1.0, 1.0, 1.0, 1.0, 1.0, 1.0, 1.0, 1.0, 1.0, 1.0, 1.0, 1.0, 1.0, 1.0, 1.0, 1.0, 1.0, 1.0, 1.0, 1.0, 1.0, 1.0, 1.0, 1.0, 1.0, 1.0, 1.0, 1.0, 1.0, 1.0, 1.0, 1.0, 1.0, 1.0, 1.0, 1.0, 1.0, 1.0, 1.0, 1.0, 1.0, 1.0, 1.0, 1.0, 1.0, 1.0, 1.0, 1.0, 1.0, 1.0, 1.0, 1.0, 1.0, 1.0, 1.0, 1.0, 1.0, 1.0, 1.0, 1.0, 1.0, 1.0, 1.0, 1.0, 1.0, 1.0, 1.0, 1.0, 1.0, 1.0, 1.0, 1.0, 1.0, 1.0, 1.0, 1.0, 1.0, 1.0, 1.0, 1.0, 1.0, 1.0, 1.0, 1.0, 1.0, 1.0, 1.0, 1.0, 1.0, 1.0, 1.0, 1.0, 1.0, 1.0, 1.0, 1.0, 1.0, 1.0, 1.0, 1.0, 1.0, 1.0, 1.0, 1.0, 1.0, 1.0, 1.0, 1.0, 1.0, 1.0, 1.0, 1.0, 1.0, 1.0, 1.0, 1.0, 1.0, 1.0, 1.0, 1.0, 1.0, 1.0, 1.0, 1.0, 1.0, 1.0, 1.0, 1.0, 1.0, 1.0, 1.0, 1.0, 1.0, 1.0, 1.0, 1.0, 1.0, 1.0, 1.0, 1.0, 1.0, 1.0, 1.0, 1.0, 1.0, 1.0, 1.0, 1.0, 1.0, 1.0, 1.0, 1.0, 1.0, 1.0, 1.0, 1.0, 1.0, 1.0, 1.0, 1.0, 1.0, 1.0, 1.0, 1.0, 1.0, 1.0, 1.0, 1.0, 1.0, 1.0, 1.0, 1.0, 1.0, 1.0, 1.0, 1.0, 1.0, 1.0, 1.0, 1.0, 1.0, 1.0, 1.0, 1.0, 1.0, 1.0, 1.0, 1.0, 1.0, 1.0, 1.0, 1.0, 1.0, 1.0, 1.0, 1.0, 1.0, 1.0, 1.0, 1.0, 1.0, 1.0, 1.0, 1.0, 1.0, 1.0, 1.0, 1.0, 1.0, 1.0, 1.0, 1.0, 1.0, 1.0, 1.0, 1.0, 1.0, 1.0, 1.0, 1.0, 1.0, 1.0, 1.0, 1.0, 1.0, 1.0, 1.0, 1.0, 1.0, 1.0, 1.0, 1.0, 1.0, 1.0, 1.0, 1.0, 1.0, 1.0, 1.0, 1.0, 1.0, 1.0, 1.0, 1.0, 1.0, 1.0, 1.0, 1.0, 1.0, 1.0, 1.0, 1.0, 1.0, 1.0, 1.0, 1.0, 1.0, 1.0, 1.0, 1.0, 1.0, 1.0, 1.0, 1.0, 1.0, 1.0, 1.0, 1.0, 1.0, 1.0, 1.0, 1.0, 1.0, 1.0, 1.0, 1.0, 1.0, 1.0, 1.0, 1.0, 1.0, 1.0, 1.0, 1.0, 1.0, 1.0, 1.0, 1.0, 1.0, 1.0, 1.0, 1.0, 1.0, 1.0, 1.0, 1.0, 1.0, 1.0, 1.0, 1.0, 1.0, 1.0, 1.0, 1.0, 1.0, 1.0, 1.0, 1.0, 1.0, 1.0, 1.0, 1.0, 1.0, 1.0, 1.0, 1.0, 1.0, 1.0, 1.0, 1.0, 1.0, 1.0, 1.0, 1.0, 1.0, 1.0, 1.0, 1.0, 1.0, 1.0, 1.0, 1.0, 1.0, 1.0, 1.0, 1.0, 1.0, 1.0, 1.0, 1.0, 1.0, 1.0, 1.0, 1.0, 1.0, 1.0, 1.0, 1.0, 1.0, 1.0, 1.0, 1.0, 1.0, 1.0, 1.0, 1.0, 1.0, 1.0, 1.0, 1.0, 1.0, 1.0, 1.0, 1.0, 1.0, 1.0, 1.0, 1.0, 1.0, 1.0, 1.0, 1.0, 1.0, 1.0, 1.0, 1.0, 1.0, 1.0, 1.0, 1.0, 1.0, 1.0, 1.0, 1.0, 1.0, 1.0, 1.0, 1.0, 1.0, 1.0, 1.0, 1.0, 1.0, 1.0, 1.0, 1.0, 1.0, 1.0, 1.0, 1.0, 1.0, 1.0, 1.0, 1.0, 1.0, 1.0, 1.0, 1.0, 1.0, 1.0, 1.0, 1.0, 1.0, 1.0, 1.0, 1.0, 1.0, 1.0, 1.0, 1.0, 1.0, 1.0, 1.0, 1.0, 1.0, 1.0, 1.0, 1.0, 1.0, 1.0, 1.0, 1.0, 1.0, 1.0, 1.0, 1.0, 1.0, 1.0, 1.0, 1.0, 1.0, 1.0, 1.0, 1.0, 1.0, 1.0, 1.0, 1.0, 1.0, 1.0, 1.0, 1.0, 1.0, 1.0, 1.0, 1.0, 1.0, 1.0, 1.0, 1.0, 1.0, 1.0, 1.0, 1.0, 1.0, 1.0, 1.0, 1.0, 1.0, 1.0, 1.0, 1.0, 1.0, 1.0, 1.0, 1.0, 1.0, 1.0, 1.0, 1.0, 1.0, 1.0, 1.0, 1.0, 1.0, 1.0, 1.0, 1.0, 1.0, 1.0, 1.0, 1.0, 1.0, 1.0, 1.0, 1.0, 1.0, 1.0, 1.0, 1.0, 1.0, 1.0, 1.0, 1.0, 1.0, 1.0, 1.0, 1.0, 1.0, 1.0, 1.0, 1.0, 1.0, 1.0, 1.0, 1.0, 1.0, 1.0, 1.0, 1.0, 1.0, 1.0, 1.0, 1.0, 1.0, 1.0, 1.0, 1.0, 1.0, 1.0, 1.0, 1.0, 1.0, 1.0, 1.0, 1.0, 1.0, 1.0, 1.0, 1.0, 1.0, 1.0, 1.0, 1.0, 1.0, 1.0, 1.0, 1.0, 1.0, 1.0, 1.0, 1.0, 1.0, 1.0, 1.0, 1.0, 1.0, 1.0, 1.0, 1.0, 1.0, 1.0, 1.0, 1.0, 1.0, 1.0, 1.0, 1.0, 1.0, 1.0, 1.0, 1.0, 1.0, 1.0, 1.0, 1.0, 1.0, 1.0, 1.0, 1.0, 1.0, 1.0, 1.0, 1.0, 1.0, 1.0, 1.0, 1.0, 1.0, 1.0, 1.0, 1.0, 1.0, 1.0, 1.0, 1.0, 1.0, 1.0, 1.0, 1.0, 1.0, 1.0, 1.0, 1.0, 1.0, 1.0, 1.0, 1.0, 1.0, 1.0, 1.0, 1.0, 1.0, 1.0, 1.0, 1.0, 1.0, 1.0, 1.0, 1.0, 1.0, 1.0, 1.0, 1.0, 1.0, 1.0, 1.0, 1.0, 1.0, 1.0, 1.0, 1.0, 1.0, 1.0, 1.0, 1.0, 1.0, 1.0, 1.0, 1.0, 1.0, 1.0, 1.0, 1.0, 1.0, 1.0, 1.0, 1.0, 1.0, 1.0, 1.0, 1.0, 1.0, 1.0, 1.0, 1.0, 1.0, 1.0, 1.0, 1.0, 1.0, 1.0, 1.0, 1.0, 1.0, 1.0, 1.0, 1.0, 1.0, 1.0, 1.0, 1.0, 1.0, 1.0, 1.0, 1.0, 1.0, 1.0, 1.0, 1.0, 1.0, 1.0, 1.0, 1.0, 1.0, 1.0, 1.0, 1.0, 1.0, 1.0, 1.0, 1.0, 1.0, 1.0, 1.0, 1.0, 1.0, 1.0, 1.0, 1.0, 1.0, 1.0, 1.0, 1.0, 1.0, 1.0, 1.0, 1.0, 1.0, 1.0, 1.0, 1.0, 1.0, 1.0, 1.0, 1.0, 1.0, 1.0, 1.0, 1.0, 1.0, 1.0, 1.0, 1.0, 1.0, 1.0, 1.0, 1.0, 1.0, 1.0, 1.0, 1.0, 1.0, 1.0, 1.0, 1.0, 1.0, 1.0, 1.0, 1.0, 1.0, 1.0, 1.0, 1.0, 1.0, 1.0, 1.0, 1.0, 1.0, 1.0, 1.0, 1.0, 1.0, 1.0, 1.0, 1.0, 1.0, 1.0, 1.0, 1.0, 1.0, 1.0, 1.0, 1.0, 1.0, 1.0, 1.0, 1.0, 1.0, 1.0, 1.0, 1.0, 1.0, 1.0, 1.0, 1.0, 1.0, 1.0, 1.0, 1.0, 1.0, 1.0, 1.0, 1.0, 1.0, 1.0, 1.0, 1.0, 1.0, 1.0, 1.0, 1.0, 1.0, 1.0, 1.0, 1.0, 1.0, 1.0, 1.0, 1.0, 1.0, 1.0, 1.0, 1.0, 1.0, 1.0, 1.0, 1.0, 1.0, 1.0, 1.0, 1.0, 1.0, 1.0, 1.0, 1.0, 1.0, 1.0, 1.0, 1.0, 1.0, 1.0, 1.0, 1.0, 1.0, 1.0, 1.0, 1.0, 1.0, 1.0, 1.0, 1.0, 1.0, 1.0, 1.0, 1.0, 1.0, 1.0, 1.0, 1.0, 1.0, 1.0, 1.0, 1.0, 1.0, 1.0, 1.0, 1.0, 1.0, 1.0, 1.0, 1.0, 1.0, 1.0, 1.0, 1.0, 1.0, 1.0, 1.0, 1.0, 1.0, 1.0, 1.0, 1.0, 1.0, 1.0, 1.0, 1.0, 1.0, 1.0, 1.0, 1.0, 1.0, 1.0, 1.0, 1.0, 1.0, 1.0, 1.0, 1.0, 1.0, 1.0, 1.0, 1.0, 1.0, 1.0, 1.0, 1.0, 1.0, 1.0, 1.0, 1.0, 1.0, 1.0, 1.0, 1.0, 1.0, 1.0, 1.0, 1.0, 1.0, 1.0, 1.0, 1.0, 1.0, 1.0, 1.0, 1.0, 1.0, 1.0, 1.0, 1.0, 1.0, 1.0, 1.0, 1.0, 1.0, 1.0, 1.0, 1.0, 1.0, 1.0, 1.0, 1.0, 1.0, 1.0, 1.0, 1.0, 1.0, 1.0, 1.0, 1.0, 1.0, 1.0, 1.0, 1.0, 1.0, 1.0, 1.0, 1.0, 1.0, 1.0, 1.0, 1.0, 1.0, 1.0, 1.0, 1.0, 1.0, 1.0, 1.0, 1.0, 1.0, 1.0, 1.0, 1.0, 1.0, 1.0, 1.0, 1.0, 1.0, 1.0, 1.0, 1.0, 1.0, 1.0, 1.0, 1.0, 1.0, 1.0, 1.0, 1.0, 1.0, 1.0, 1.0, 1.0, 1.0, 1.0, 1.0, 1.0, 1.0, 1.0, 1.0, 1.0, 1.0, 1.0, 1.0, 1.0, 1.0, 1.0, 1.0, 1.0, 1.0, 1.0, 1.0, 1.0, 1.0, 1.0, 1.0, 1.0, 1.0, 1.0, 1.0, 1.0, 1.0, 1.0, 1.0, 1.0, 1.0, 1.0, 1.0, 1.0, 1.0, 1.0, 1.0, 1.0, 1.0, 1.0, 1.0, 1.0, 1.0, 1.0, 1.0, 1.0, 1.0, 1.0, 1.0, 1.0, 1.0, 1.0, 1.0, 1.0, 1.0, 1.0, 1.0, 1.0, 1.0, 1.0, 1.0, 1.0, 1.0, 1.0, 1.0, 1.0, 1.0, 1.0, 1.0, 1.0, 1.0, 1.0, 1.0, 1.0, 1.0, 1.0, 1.0, 1.0, 1.0, 1.0, 1.0, 1.0, 1.0, 1.0, 1.0, 1.0, 1.0, 1.0, 1.0, 1.0, 1.0, 1.0, 1.0, 1.0, 1.0, 1.0, 1.0, 1.0, 1.0, 1.0, 1.0, 1.0, 1.0, 1.0, 1.0, 1.0, 1.0, 1.0, 1.0, 1.0, 1.0, 1.0, 1.0, 1.0, 1.0, 1.0, 1.0, 1.0, 1.0, 1.0, 1.0, 1.0, 1.0, 1.0, 1.0, 1.0, 1.0, 1.0, 1.0, 1.0, 1.0, 1.0, 1.0, 1.0, 1.0, 1.0, 1.0, 1.0, 1.0, 1.0, 1.0, 1.0, 1.0, 1.0, 1.0, 1.0, 1.0, 1.0, 1.0, 1.0, 1.0, 1.0, 1.0, 1.0, 1.0, 1.0, 1.0, 1.0, 1.0, 1.0, 1.0, 1.0, 1.0, 1.0, 1.0, 1.0, 1.0, 1.0, 1.0, 1.0, 1.0, 1.0, 1.0, 1.0, 1.0])
me_cube.materials.append(mat_cartexturing)
me_cube.use_remesh_preserve_volume = False
me_cube.use_remesh_preserve_attributes = False
me_cube.use_mirror_vertex_groups = False
me_cube.update()

# ---- objects
ob_sun = bpy.data.objects.new('Sun', light_sun)
ob_cube = bpy.data.objects.new('Cube', me_cube)
ob_lamp = bpy.data.objects.new('Lamp', light_lamp)
ob_camera = bpy.data.objects.new('Camera', cam_camera)

# ---- transforms, parenting, visibility, modifiers, constraints
ob_sun.location = (-1.136, 15.59, -3.855)
ob_sun.lineart.crease_threshold = 0.0
ob_cube.location = (0.0, 0.0, 0.0)
ob_cube.lineart.crease_threshold = 0.0
_m = ob_cube.modifiers.new('Mirror', 'MIRROR')
_m.use_clip = True
_m = ob_cube.modifiers.new('Auto Smooth', 'NODES')
_m.node_group = ng_auto_smooth
_gi = [s.identifier for s in ng_auto_smooth.interface.items_tree if s.item_type == 'SOCKET' and s.in_out == 'INPUT']
_m[_gi[1]] = 3.142  # Angle
ob_lamp.location = (5.254, 15.21, 2.698)
ob_lamp.rotation_euler = (0.6503, 0.05522, 1.866)
ob_lamp.scale = (1.001, 1.001, 1.001)
ob_lamp.lock_rotations_4d = False
ob_lamp.empty_display_type = 'ARROWS'
ob_lamp.color = (0.0, 0.0, 0.0, 0.0)
ob_lamp.lineart.crease_threshold = 0.0
ob_camera.location = (7.481, -6.508, 5.344)
ob_camera.rotation_euler = (1.109, 0.01082, 0.8149)
ob_camera.lock_rotations_4d = False
ob_camera.empty_display_type = 'ARROWS'
ob_camera.color = (0.0, 0.0, 0.0, 0.0)
ob_camera.display_type = 'WIRE'
ob_camera.lineart.crease_threshold = 0.0

# ---- collection membership
col_collection_1.objects.link(ob_sun)
col_collection_1.objects.link(ob_cube)
col_collection_1.objects.link(ob_lamp)
col_collection_1.objects.link(ob_camera)

# ---- scene / render settings (as saved in the file)
scene.camera = ob_camera
scene.frame_start = 1; scene.frame_end = 250; scene.frame_set(29)
scene.render.engine = 'BLENDER_EEVEE_NEXT'
scene.render.resolution_percentage = 50
scene.render.dither_intensity = 0.0
scene.cycles.use_denoising = False
scene.cycles.samples = 10
scene.cycles.sampling_pattern = 'TABULATED_SOBOL'
scene.cycles.light_sampling_threshold = 0.0
scene.cycles.use_adaptive_sampling = False
scene.cycles.use_light_tree = False
scene.cycles.blur_glossy = 0.0
scene.cycles.pixel_filter_type = 'GAUSSIAN'
scene.cycles.sample_clamp_indirect = 0.0
scene.view_settings.view_transform = 'Standard'
bpy.context.view_layer.update()
